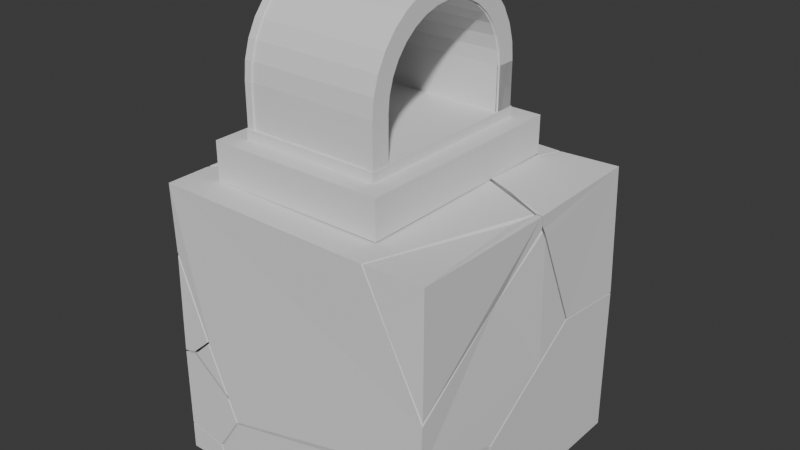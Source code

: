 # Source: Forge.blend  (saved by Blender 4.2.66; exported with 4.5.12 LTS)
import bpy
from mathutils import Matrix  # noqa: F401  (used for matrix-valued properties, if any)

bpy.ops.wm.read_factory_settings(use_empty=True)
scene = bpy.context.scene
scene.name = 'Scene'

# ---- collections
col_collection = bpy.data.collections.new('Collection'); scene.collection.children.link(col_collection)

# ---- world
world_world = bpy.data.worlds.new('World'); scene.world = world_world
world_world.use_nodes = True; world_world.node_tree.nodes.clear()
_N = world_world.node_tree.nodes; _L = world_world.node_tree.links
n0 = _N.new('ShaderNodeOutputWorld'); n0.name = 'World Output'; n0.location = (300, 300)
n1 = _N.new('ShaderNodeBackground'); n1.name = 'Background'; n1.location = (10, 300)
n1.inputs[0].default_value = (0.05088, 0.05088, 0.05088, 1.0)
_L.new(n1.outputs[0], n0.inputs[0])
n0.is_active_output = True
world_world.color = (0.05088, 0.05088, 0.05088)
world_world.sun_shadow_jitter_overblur = 0.0

# ---- meshes
me_cylinder = bpy.data.meshes.new('Cylinder')
me_cylinder.from_pydata([(2.98e-08, 0.05, -0.05), (2.98e-08, 0.03989, -0.05), (2.98e-08, 0.05, 0.05), (2.98e-08, 0.03989, 0.05), (2.98e-08, -0.03989, -0.05), (2.98e-08, -0.05, -0.05), (2.98e-08, -0.05, 0.05), (2.98e-08, -0.03989, 0.05), (-0.007781, -0.03912, -0.05), (-0.009754, -0.04904, -0.05), (-0.009754, -0.04904, 0.05), (-0.007781, -0.03912, 0.05), (-0.01913, -0.04619, -0.05), (-0.01526, -0.03685, -0.05), (-0.01526, -0.03685, 0.05), (-0.01913, -0.04619, 0.05), (-0.02778, -0.04157, -0.05), (-0.02216, -0.03316, -0.05), (-0.02216, -0.03316, 0.05), (-0.02778, -0.04157, 0.05), (-0.03536, -0.03536, -0.05), (-0.0282, -0.0282, -0.05), (-0.0282, -0.0282, 0.05), (-0.03536, -0.03536, 0.05), (-0.04157, -0.02778, -0.05), (-0.03316, -0.02216, -0.05), (-0.03316, -0.02216, 0.05), (-0.04157, -0.02778, 0.05), (-0.04619, -0.01913, -0.05), (-0.03685, -0.01526, -0.05), (-0.04619, -0.01913, 0.05), (-0.03685, -0.01526, 0.05), (-0.03912, -0.007782, -0.05), (-0.04904, -0.009755, -0.05), (-0.03912, -0.007782, 0.05), (-0.04904, -0.009755, 0.05), (-0.03989, 0.0, -0.05), (-0.05, 0.0, -0.05), (-0.05, 0.0, 0.05), (-0.03989, 0.0, 0.05), (-0.03912, 0.007782, -0.05), (-0.04904, 0.009755, -0.05), (-0.03912, 0.007782, 0.05), (-0.04904, 0.009755, 0.05), (-0.04619, 0.01913, -0.05), (-0.03685, 0.01526, -0.05), (-0.04619, 0.01913, 0.05), (-0.03685, 0.01526, 0.05), (-0.04157, 0.02778, -0.05), (-0.03316, 0.02216, -0.05), (-0.03316, 0.02216, 0.05), (-0.04157, 0.02778, 0.05), (-0.03536, 0.03536, -0.05), (-0.0282, 0.0282, -0.05), (-0.0282, 0.0282, 0.05), (-0.03536, 0.03536, 0.05), (-0.02778, 0.04157, -0.05), (-0.02216, 0.03316, -0.05), (-0.02778, 0.04157, 0.05), (-0.02216, 0.03316, 0.05), (-0.01913, 0.04619, -0.05), (-0.01526, 0.03685, -0.05), (-0.01526, 0.03685, 0.05), (-0.01913, 0.04619, 0.05), (-0.007781, 0.03912, -0.05), (-0.009754, 0.04904, -0.05), (-0.007781, 0.03912, 0.05), (-0.009754, 0.04904, 0.05), (-0.0002332, 0.03986, 0.05), (2.98e-08, -0.03989, -0.05), (2.98e-08, -0.05, -0.05), (2.98e-08, -0.05, 0.05), (2.98e-08, -0.03989, 0.05), (0.02573, 0.03989, 0.05), (0.02573, 0.05, 0.05), (2.98e-08, 0.05, -0.05), (2.98e-08, 0.03989, -0.05), (2.98e-08, 0.05, 0.05), (-0.0002332, 0.03986, 0.05), (0.02573, -0.03989, -0.05), (0.02573, -0.05, -0.05), (0.02573, -0.05, 0.05), (0.02573, -0.03989, 0.05), (0.02573, 0.05, -0.05), (0.02573, 0.03989, -0.05), (0.02573, 0.05, 0.05), (0.0255, 0.03986, 0.05)], [], [(5, 6, 10, 9), (9, 10, 15, 12), (12, 15, 19, 16), (16, 19, 23, 20), (20, 23, 27, 24), (24, 27, 30, 28), (28, 30, 35, 33), (33, 35, 38, 37), (37, 38, 43, 41), (41, 43, 46, 44), (44, 46, 51, 48), (48, 51, 55, 52), (52, 55, 58, 56), (56, 58, 63, 60), (60, 63, 67, 65), (65, 67, 2, 0), (32, 33, 37, 41, 44, 48, 52, 56, 60, 65, 0, 1, 64, 61, 57, 53, 49, 45, 40, 36), (76, 78, 3, 2, 77, 75), (70, 71, 72, 69), (11, 7, 4, 8), (8, 13, 14, 11), (18, 14, 13, 17), (17, 21, 22, 18), (22, 21, 25, 26), (29, 31, 26, 25), (31, 29, 32, 34), (34, 32, 36, 39), (40, 42, 39, 36), (42, 40, 45, 47), (47, 45, 49, 50), (50, 49, 53, 54), (54, 53, 57, 59), (61, 62, 59, 57), (64, 66, 62, 61), (64, 1, 68, 66), (4, 5, 9, 12, 16, 20, 24, 28, 33, 32, 29, 25, 21, 17, 13, 8), (68, 2, 67, 63, 58, 55, 51, 46, 43, 38, 35, 30, 27, 23, 19, 15, 10, 6, 7, 11, 14, 18, 22, 26, 31, 34, 39, 42, 47, 50, 54, 59, 62, 66), (68, 1, 3), (80, 79, 82, 81), (72, 71, 81, 82), (71, 70, 80, 81), (70, 69, 79, 80), (69, 72, 82, 79), (84, 83, 85, 74, 73, 86), (75, 77, 85, 83), (76, 75, 83, 84), (2, 3, 73, 74), (3, 78, 86, 73), (78, 77, 85, 86), (3, 77, 85, 73), (77, 2, 74, 85), (78, 76, 84, 86), (3, 76, 84, 73)])
_uv = me_cylinder.uv_layers.new(name='UVMap')
_uv.uv.foreach_set('vector', [0.5, 0.5, 0.5, 1.0, 0.4688, 1.0, 0.4688, 0.5, 0.4688, 0.5, 0.4688, 1.0, 0.4375, 1.0, 0.4375, 0.5, 0.4375, 0.5, 0.4375, 1.0, 0.4062, 1.0, 0.4062, 0.5, 0.4062, 0.5, 0.4062, 1.0, 0.375, 1.0, 0.375, 0.5, 0.375, 0.5, 0.375, 1.0, 0.3438, 1.0, 0.3438, 0.5, 0.3438, 0.5, 0.3438, 1.0, 0.3125, 1.0, 0.3125, 0.5, 0.3125, 0.5, 0.3125, 1.0, 0.2812, 1.0, 0.2812, 0.5, 0.2812, 0.5, 0.2812, 1.0, 0.25, 1.0, 0.25, 0.5, 0.25, 0.5, 0.25, 1.0, 0.2188, 1.0, 0.2188, 0.5, 0.2188, 0.5, 0.2188, 1.0, 0.1875, 1.0, 0.1875, 0.5, 0.1875, 0.5, 0.1875, 1.0, 0.1562, 1.0, 0.1562, 0.5, 0.1562, 0.5, 0.1562, 1.0, 0.125, 1.0, 0.125, 0.5, 0.125, 0.5, 0.125, 1.0, 0.09375, 1.0, 0.09375, 0.5, 0.09375, 0.5, 0.09375, 1.0, 0.0625, 1.0, 0.0625, 0.5, 0.0625, 0.5, 0.0625, 1.0, 0.03125, 1.0, 0.03125, 0.5, 0.03125, 0.5, 0.03125, 1.0, 0.0, 1.0, 0.0, 0.5, 0.5622, 0.2126, 0.5146, 0.2032, 0.51, 0.25, 0.5146, 0.2968, 0.5283, 0.3418, 0.5504, 0.3833, 0.5803, 0.4197, 0.6167, 0.4496, 0.6582, 0.4717, 0.7032, 0.4854, 0.75, 0.49, 0.75, 0.4415, 0.7126, 0.4378, 0.6767, 0.4269, 0.6436, 0.4092, 0.6146, 0.3854, 0.5908, 0.3564, 0.5731, 0.3233, 0.5622, 0.2874, 0.5585, 0.25, 0.0, 0.0, 0.0, 0.0, 0.0, 0.0, 0.0, 0.0, 0.0, 0.0, 0.0, 0.0, 0.0, 0.0, 0.0, 0.0, 0.0, 0.0, 0.0, 0.0, 0.4688, 1.0, 0.5, 1.0, 0.5, 0.5, 0.4688, 0.5, 0.4688, 0.5, 0.4375, 0.5, 0.4375, 1.0, 0.4688, 1.0, 0.4062, 1.0, 0.4375, 1.0, 0.4375, 0.5, 0.4062, 0.5, 0.4062, 0.5, 0.375, 0.5, 0.375, 1.0, 0.4062, 1.0, 0.375, 1.0, 0.375, 0.5, 0.3438, 0.5, 0.3438, 1.0, 0.3125, 0.5, 0.3125, 1.0, 0.3438, 1.0, 0.3438, 0.5, 0.3125, 1.0, 0.3125, 0.5, 0.2812, 0.5, 0.2812, 1.0, 0.2812, 1.0, 0.2812, 0.5, 0.25, 0.5, 0.25, 1.0, 0.2188, 0.5, 0.2188, 1.0, 0.25, 1.0, 0.25, 0.5, 0.2188, 1.0, 0.2188, 0.5, 0.1875, 0.5, 0.1875, 1.0, 0.1875, 1.0, 0.1875, 0.5, 0.1562, 0.5, 0.1562, 1.0, 0.1562, 1.0, 0.1562, 0.5, 0.125, 0.5, 0.125, 1.0, 0.125, 1.0, 0.125, 0.5, 0.09375, 0.5, 0.09375, 1.0, 0.0625, 0.5, 0.0625, 1.0, 0.09375, 1.0, 0.09375, 0.5, 0.03125, 0.5, 0.03125, 1.0, 0.0625, 1.0, 0.0625, 0.5, 0.03125, 0.5, 0.0, 0.5, 0.0009367, 1.0, 0.03125, 1.0, 0.75, 0.05854, 0.75, 0.01, 0.7032, 0.01461, 0.6582, 0.02827, 0.6167, 0.05045, 0.5803, 0.08029, 0.5504, 0.1167, 0.5283, 0.1582, 0.5146, 0.2032, 0.5622, 0.2126, 0.5731, 0.1767, 0.5908, 0.1436, 0.6146, 0.1146, 0.6436, 0.09081, 0.6767, 0.07312, 0.7126, 0.06222, 0.2489, 0.4413, 0.25, 0.49, 0.2032, 0.4854, 0.1582, 0.4717, 0.1167, 0.4496, 0.08029, 0.4197, 0.05045, 0.3833, 0.02827, 0.3418, 0.01461, 0.2968, 0.01, 0.25, 0.01461, 0.2032, 0.02827, 0.1582, 0.05045, 0.1167, 0.08029, 0.08029, 0.1167, 0.05045, 0.1582, 0.02827, 0.2032, 0.01461, 0.25, 0.01, 0.25, 0.05854, 0.2126, 0.06222, 0.1767, 0.07312, 0.1436, 0.09081, 0.1146, 0.1146, 0.09081, 0.1436, 0.07312, 0.1767, 0.06222, 0.2126, 0.05854, 0.25, 0.06222, 0.2874, 0.07312, 0.3233, 0.09081, 0.3564, 0.1146, 0.3854, 0.1436, 0.4092, 0.1767, 0.4269, 0.2126, 0.4378, 0.0009367, 1.0, 0.0, 0.5, 0.0, 1.0, 0.0, 0.0, 0.0, 0.0, 0.0, 0.0, 0.0, 0.0, 0.0, 0.0, 0.0, 0.0, 0.0, 0.0, 0.0, 0.0, 0.0, 0.0, 0.0, 0.0, 0.0, 0.0, 0.0, 0.0, 0.0, 0.0, 0.0, 0.0, 0.0, 0.0, 0.0, 0.0, 0.0, 0.0, 0.0, 0.0, 0.0, 0.0, 0.0, 0.0, 0.0, 0.0, 0.0, 0.0, 0.0, 0.0, 0.0, 0.0, 0.0, 0.0, 0.0, 0.0, 0.0, 0.0, 0.0, 0.0, 0.0, 0.0, 0.0, 0.0, 0.0, 0.0, 0.0, 0.0, 0.0, 0.0, 0.0, 0.0, 0.0, 0.0, 0.0, 0.0, 0.0, 0.0, 0.0, 0.0, 0.0, 0.0, 0.0, 0.0, 0.0, 0.0, 0.0, 0.0, 0.0, 0.0, 0.0, 0.0, 0.0, 0.0, 0.0, 0.0, 0.0, 0.0, 0.0, 0.0, 0.0, 0.0, 0.0, 0.0, 0.0, 0.0, 0.0, 0.0, 0.0, 0.0, 0.0, 0.0, 0.0, 0.0, 0.0, 0.0, 0.0, 0.0, 0.0, 0.0, 0.0, 0.0, 0.0, 0.0, 0.0, 0.0, 0.0, 0.0])
me_cylinder.update()
me_cylinder_001 = bpy.data.meshes.new('Cylinder.001')
me_cylinder_001.from_pydata([(2.98e-08, 0.05, -0.05), (2.98e-08, 0.03989, -0.05), (2.98e-08, 0.05, 0.05), (2.98e-08, 0.03989, 0.05), (2.98e-08, -0.03989, -0.05), (2.98e-08, -0.05, -0.05), (2.98e-08, -0.05, 0.05), (2.98e-08, -0.03989, 0.05), (-0.007781, -0.03912, -0.05), (-0.009754, -0.04904, -0.05), (-0.009754, -0.04904, 0.05), (-0.007781, -0.03912, 0.05), (-0.01913, -0.04619, -0.05), (-0.01526, -0.03685, -0.05), (-0.01526, -0.03685, 0.05), (-0.01913, -0.04619, 0.05), (-0.02778, -0.04157, -0.05), (-0.02216, -0.03316, -0.05), (-0.02216, -0.03316, 0.05), (-0.02778, -0.04157, 0.05), (-0.03536, -0.03536, -0.05), (-0.0282, -0.0282, -0.05), (-0.0282, -0.0282, 0.05), (-0.03536, -0.03536, 0.05), (-0.04157, -0.02778, -0.05), (-0.03316, -0.02216, -0.05), (-0.03316, -0.02216, 0.05), (-0.04157, -0.02778, 0.05), (-0.04619, -0.01913, -0.05), (-0.03685, -0.01526, -0.05), (-0.04619, -0.01913, 0.05), (-0.03685, -0.01526, 0.05), (-0.03912, -0.007782, -0.05), (-0.04904, -0.009755, -0.05), (-0.03912, -0.007782, 0.05), (-0.04904, -0.009755, 0.05), (-0.03989, 0.0, -0.05), (-0.05, 0.0, -0.05), (-0.05, 0.0, 0.05), (-0.03989, 0.0, 0.05), (-0.03912, 0.007782, -0.05), (-0.04904, 0.009755, -0.05), (-0.03912, 0.007782, 0.05), (-0.04904, 0.009755, 0.05), (-0.04619, 0.01913, -0.05), (-0.03685, 0.01526, -0.05), (-0.04619, 0.01913, 0.05), (-0.03685, 0.01526, 0.05), (-0.04157, 0.02778, -0.05), (-0.03316, 0.02216, -0.05), (-0.03316, 0.02216, 0.05), (-0.04157, 0.02778, 0.05), (-0.03536, 0.03536, -0.05), (-0.0282, 0.0282, -0.05), (-0.0282, 0.0282, 0.05), (-0.03536, 0.03536, 0.05), (-0.02778, 0.04157, -0.05), (-0.02216, 0.03316, -0.05), (-0.02778, 0.04157, 0.05), (-0.02216, 0.03316, 0.05), (-0.01913, 0.04619, -0.05), (-0.01526, 0.03685, -0.05), (-0.01526, 0.03685, 0.05), (-0.01913, 0.04619, 0.05), (-0.007781, 0.03912, -0.05), (-0.009754, 0.04904, -0.05), (-0.007781, 0.03912, 0.05), (-0.009754, 0.04904, 0.05), (-0.0002332, 0.03986, 0.05), (2.98e-08, -0.03989, -0.05), (2.98e-08, -0.05, -0.05), (2.98e-08, -0.05, 0.05), (2.98e-08, -0.03989, 0.05), (0.02573, 0.03989, 0.05), (0.02573, 0.05, 0.05), (2.98e-08, 0.05, -0.05), (2.98e-08, 0.03989, -0.05), (2.98e-08, 0.05, 0.05), (-0.0002332, 0.03986, 0.05), (0.02573, -0.03989, -0.05), (0.02573, -0.05, -0.05), (0.02573, -0.05, 0.05), (0.02573, -0.03989, 0.05), (0.02573, 0.05, -0.05), (0.02573, 0.03989, -0.05), (0.02573, 0.05, 0.05), (0.0255, 0.03986, 0.05)], [], [(5, 6, 10, 9), (9, 10, 15, 12), (12, 15, 19, 16), (16, 19, 23, 20), (20, 23, 27, 24), (24, 27, 30, 28), (28, 30, 35, 33), (33, 35, 38, 37), (37, 38, 43, 41), (41, 43, 46, 44), (44, 46, 51, 48), (48, 51, 55, 52), (52, 55, 58, 56), (56, 58, 63, 60), (60, 63, 67, 65), (65, 67, 2, 0), (32, 33, 37, 41, 44, 48, 52, 56, 60, 65, 0, 1, 64, 61, 57, 53, 49, 45, 40, 36), (76, 78, 3, 2, 77, 75), (70, 71, 72, 69), (11, 7, 4, 8), (8, 13, 14, 11), (18, 14, 13, 17), (17, 21, 22, 18), (22, 21, 25, 26), (29, 31, 26, 25), (31, 29, 32, 34), (34, 32, 36, 39), (40, 42, 39, 36), (42, 40, 45, 47), (47, 45, 49, 50), (50, 49, 53, 54), (54, 53, 57, 59), (61, 62, 59, 57), (64, 66, 62, 61), (64, 1, 68, 66), (4, 5, 9, 12, 16, 20, 24, 28, 33, 32, 29, 25, 21, 17, 13, 8), (68, 2, 67, 63, 58, 55, 51, 46, 43, 38, 35, 30, 27, 23, 19, 15, 10, 6, 7, 11, 14, 18, 22, 26, 31, 34, 39, 42, 47, 50, 54, 59, 62, 66), (68, 1, 3), (80, 79, 82, 81), (72, 71, 81, 82), (71, 70, 80, 81), (70, 69, 79, 80), (69, 72, 82, 79), (84, 83, 85, 74, 73, 86), (75, 77, 85, 83), (76, 75, 83, 84), (2, 3, 73, 74), (3, 78, 86, 73), (78, 77, 85, 86), (3, 77, 85, 73), (77, 2, 74, 85), (78, 76, 84, 86), (3, 76, 84, 73)])
_uv = me_cylinder_001.uv_layers.new(name='UVMap')
_uv.uv.foreach_set('vector', [0.5, 0.5, 0.5, 1.0, 0.4688, 1.0, 0.4688, 0.5, 0.4688, 0.5, 0.4688, 1.0, 0.4375, 1.0, 0.4375, 0.5, 0.4375, 0.5, 0.4375, 1.0, 0.4062, 1.0, 0.4062, 0.5, 0.4062, 0.5, 0.4062, 1.0, 0.375, 1.0, 0.375, 0.5, 0.375, 0.5, 0.375, 1.0, 0.3438, 1.0, 0.3438, 0.5, 0.3438, 0.5, 0.3438, 1.0, 0.3125, 1.0, 0.3125, 0.5, 0.3125, 0.5, 0.3125, 1.0, 0.2812, 1.0, 0.2812, 0.5, 0.2812, 0.5, 0.2812, 1.0, 0.25, 1.0, 0.25, 0.5, 0.25, 0.5, 0.25, 1.0, 0.2188, 1.0, 0.2188, 0.5, 0.2188, 0.5, 0.2188, 1.0, 0.1875, 1.0, 0.1875, 0.5, 0.1875, 0.5, 0.1875, 1.0, 0.1562, 1.0, 0.1562, 0.5, 0.1562, 0.5, 0.1562, 1.0, 0.125, 1.0, 0.125, 0.5, 0.125, 0.5, 0.125, 1.0, 0.09375, 1.0, 0.09375, 0.5, 0.09375, 0.5, 0.09375, 1.0, 0.0625, 1.0, 0.0625, 0.5, 0.0625, 0.5, 0.0625, 1.0, 0.03125, 1.0, 0.03125, 0.5, 0.03125, 0.5, 0.03125, 1.0, 0.0, 1.0, 0.0, 0.5, 0.5622, 0.2126, 0.5146, 0.2032, 0.51, 0.25, 0.5146, 0.2968, 0.5283, 0.3418, 0.5504, 0.3833, 0.5803, 0.4197, 0.6167, 0.4496, 0.6582, 0.4717, 0.7032, 0.4854, 0.75, 0.49, 0.75, 0.4415, 0.7126, 0.4378, 0.6767, 0.4269, 0.6436, 0.4092, 0.6146, 0.3854, 0.5908, 0.3564, 0.5731, 0.3233, 0.5622, 0.2874, 0.5585, 0.25, 0.0, 0.0, 0.0, 0.0, 0.0, 0.0, 0.0, 0.0, 0.0, 0.0, 0.0, 0.0, 0.0, 0.0, 0.0, 0.0, 0.0, 0.0, 0.0, 0.0, 0.4688, 1.0, 0.5, 1.0, 0.5, 0.5, 0.4688, 0.5, 0.4688, 0.5, 0.4375, 0.5, 0.4375, 1.0, 0.4688, 1.0, 0.4062, 1.0, 0.4375, 1.0, 0.4375, 0.5, 0.4062, 0.5, 0.4062, 0.5, 0.375, 0.5, 0.375, 1.0, 0.4062, 1.0, 0.375, 1.0, 0.375, 0.5, 0.3438, 0.5, 0.3438, 1.0, 0.3125, 0.5, 0.3125, 1.0, 0.3438, 1.0, 0.3438, 0.5, 0.3125, 1.0, 0.3125, 0.5, 0.2812, 0.5, 0.2812, 1.0, 0.2812, 1.0, 0.2812, 0.5, 0.25, 0.5, 0.25, 1.0, 0.2188, 0.5, 0.2188, 1.0, 0.25, 1.0, 0.25, 0.5, 0.2188, 1.0, 0.2188, 0.5, 0.1875, 0.5, 0.1875, 1.0, 0.1875, 1.0, 0.1875, 0.5, 0.1562, 0.5, 0.1562, 1.0, 0.1562, 1.0, 0.1562, 0.5, 0.125, 0.5, 0.125, 1.0, 0.125, 1.0, 0.125, 0.5, 0.09375, 0.5, 0.09375, 1.0, 0.0625, 0.5, 0.0625, 1.0, 0.09375, 1.0, 0.09375, 0.5, 0.03125, 0.5, 0.03125, 1.0, 0.0625, 1.0, 0.0625, 0.5, 0.03125, 0.5, 0.0, 0.5, 0.0009367, 1.0, 0.03125, 1.0, 0.75, 0.05854, 0.75, 0.01, 0.7032, 0.01461, 0.6582, 0.02827, 0.6167, 0.05045, 0.5803, 0.08029, 0.5504, 0.1167, 0.5283, 0.1582, 0.5146, 0.2032, 0.5622, 0.2126, 0.5731, 0.1767, 0.5908, 0.1436, 0.6146, 0.1146, 0.6436, 0.09081, 0.6767, 0.07312, 0.7126, 0.06222, 0.2489, 0.4413, 0.25, 0.49, 0.2032, 0.4854, 0.1582, 0.4717, 0.1167, 0.4496, 0.08029, 0.4197, 0.05045, 0.3833, 0.02827, 0.3418, 0.01461, 0.2968, 0.01, 0.25, 0.01461, 0.2032, 0.02827, 0.1582, 0.05045, 0.1167, 0.08029, 0.08029, 0.1167, 0.05045, 0.1582, 0.02827, 0.2032, 0.01461, 0.25, 0.01, 0.25, 0.05854, 0.2126, 0.06222, 0.1767, 0.07312, 0.1436, 0.09081, 0.1146, 0.1146, 0.09081, 0.1436, 0.07312, 0.1767, 0.06222, 0.2126, 0.05854, 0.25, 0.06222, 0.2874, 0.07312, 0.3233, 0.09081, 0.3564, 0.1146, 0.3854, 0.1436, 0.4092, 0.1767, 0.4269, 0.2126, 0.4378, 0.0009367, 1.0, 0.0, 0.5, 0.0, 1.0, 0.0, 0.0, 0.0, 0.0, 0.0, 0.0, 0.0, 0.0, 0.0, 0.0, 0.0, 0.0, 0.0, 0.0, 0.0, 0.0, 0.0, 0.0, 0.0, 0.0, 0.0, 0.0, 0.0, 0.0, 0.0, 0.0, 0.0, 0.0, 0.0, 0.0, 0.0, 0.0, 0.0, 0.0, 0.0, 0.0, 0.0, 0.0, 0.0, 0.0, 0.0, 0.0, 0.0, 0.0, 0.0, 0.0, 0.0, 0.0, 0.0, 0.0, 0.0, 0.0, 0.0, 0.0, 0.0, 0.0, 0.0, 0.0, 0.0, 0.0, 0.0, 0.0, 0.0, 0.0, 0.0, 0.0, 0.0, 0.0, 0.0, 0.0, 0.0, 0.0, 0.0, 0.0, 0.0, 0.0, 0.0, 0.0, 0.0, 0.0, 0.0, 0.0, 0.0, 0.0, 0.0, 0.0, 0.0, 0.0, 0.0, 0.0, 0.0, 0.0, 0.0, 0.0, 0.0, 0.0, 0.0, 0.0, 0.0, 0.0, 0.0, 0.0, 0.0, 0.0, 0.0, 0.0, 0.0, 0.0, 0.0, 0.0, 0.0, 0.0, 0.0, 0.0, 0.0, 0.0, 0.0, 0.0, 0.0, 0.0, 0.0, 0.0, 0.0, 0.0])
me_cylinder_001.update()
me_cylinder_002 = bpy.data.meshes.new('Cylinder.002')
me_cylinder_002.from_pydata([(2.98e-08, 0.05, -0.05), (2.98e-08, 0.03989, -0.05), (2.98e-08, 0.05, 0.05), (2.98e-08, 0.03989, 0.05), (2.98e-08, -0.03989, -0.05), (2.98e-08, -0.05, -0.05), (2.98e-08, -0.05, 0.05), (2.98e-08, -0.03989, 0.05), (-0.007781, -0.03912, -0.05), (-0.009754, -0.04904, -0.05), (-0.009754, -0.04904, 0.05), (-0.007781, -0.03912, 0.05), (-0.01913, -0.04619, -0.05), (-0.01526, -0.03685, -0.05), (-0.01526, -0.03685, 0.05), (-0.01913, -0.04619, 0.05), (-0.02778, -0.04157, -0.05), (-0.02216, -0.03316, -0.05), (-0.02216, -0.03316, 0.05), (-0.02778, -0.04157, 0.05), (-0.03536, -0.03536, -0.05), (-0.0282, -0.0282, -0.05), (-0.0282, -0.0282, 0.05), (-0.03536, -0.03536, 0.05), (-0.04157, -0.02778, -0.05), (-0.03316, -0.02216, -0.05), (-0.03316, -0.02216, 0.05), (-0.04157, -0.02778, 0.05), (-0.04619, -0.01913, -0.05), (-0.03685, -0.01526, -0.05), (-0.04619, -0.01913, 0.05), (-0.03685, -0.01526, 0.05), (-0.03912, -0.007782, -0.05), (-0.04904, -0.009755, -0.05), (-0.03912, -0.007782, 0.05), (-0.04904, -0.009755, 0.05), (-0.03989, 0.0, -0.05), (-0.05, 0.0, -0.05), (-0.05, 0.0, 0.05), (-0.03989, 0.0, 0.05), (-0.03912, 0.007782, -0.05), (-0.04904, 0.009755, -0.05), (-0.03912, 0.007782, 0.05), (-0.04904, 0.009755, 0.05), (-0.04619, 0.01913, -0.05), (-0.03685, 0.01526, -0.05), (-0.04619, 0.01913, 0.05), (-0.03685, 0.01526, 0.05), (-0.04157, 0.02778, -0.05), (-0.03316, 0.02216, -0.05), (-0.03316, 0.02216, 0.05), (-0.04157, 0.02778, 0.05), (-0.03536, 0.03536, -0.05), (-0.0282, 0.0282, -0.05), (-0.0282, 0.0282, 0.05), (-0.03536, 0.03536, 0.05), (-0.02778, 0.04157, -0.05), (-0.02216, 0.03316, -0.05), (-0.02778, 0.04157, 0.05), (-0.02216, 0.03316, 0.05), (-0.01913, 0.04619, -0.05), (-0.01526, 0.03685, -0.05), (-0.01526, 0.03685, 0.05), (-0.01913, 0.04619, 0.05), (-0.007781, 0.03912, -0.05), (-0.009754, 0.04904, -0.05), (-0.007781, 0.03912, 0.05), (-0.009754, 0.04904, 0.05), (-0.0002332, 0.03986, 0.05), (2.98e-08, -0.03989, -0.05), (2.98e-08, -0.05, -0.05), (2.98e-08, -0.05, 0.05), (2.98e-08, -0.03989, 0.05), (0.02573, 0.03989, 0.05), (0.02573, 0.05, 0.05), (2.98e-08, 0.05, -0.05), (2.98e-08, 0.03989, -0.05), (2.98e-08, 0.05, 0.05), (-0.0002332, 0.03986, 0.05), (0.02573, -0.03989, -0.05), (0.02573, -0.05, -0.05), (0.02573, -0.05, 0.05), (0.02573, -0.03989, 0.05), (0.02573, 0.05, -0.05), (0.02573, 0.03989, -0.05), (0.02573, 0.05, 0.05), (0.0255, 0.03986, 0.05)], [], [(5, 6, 10, 9), (9, 10, 15, 12), (12, 15, 19, 16), (16, 19, 23, 20), (20, 23, 27, 24), (24, 27, 30, 28), (28, 30, 35, 33), (33, 35, 38, 37), (37, 38, 43, 41), (41, 43, 46, 44), (44, 46, 51, 48), (48, 51, 55, 52), (52, 55, 58, 56), (56, 58, 63, 60), (60, 63, 67, 65), (65, 67, 2, 0), (32, 33, 37, 41, 44, 48, 52, 56, 60, 65, 0, 1, 64, 61, 57, 53, 49, 45, 40, 36), (76, 78, 3, 2, 77, 75), (70, 71, 72, 69), (11, 7, 4, 8), (8, 13, 14, 11), (18, 14, 13, 17), (17, 21, 22, 18), (22, 21, 25, 26), (29, 31, 26, 25), (31, 29, 32, 34), (34, 32, 36, 39), (40, 42, 39, 36), (42, 40, 45, 47), (47, 45, 49, 50), (50, 49, 53, 54), (54, 53, 57, 59), (61, 62, 59, 57), (64, 66, 62, 61), (64, 1, 68, 66), (4, 5, 9, 12, 16, 20, 24, 28, 33, 32, 29, 25, 21, 17, 13, 8), (68, 2, 67, 63, 58, 55, 51, 46, 43, 38, 35, 30, 27, 23, 19, 15, 10, 6, 7, 11, 14, 18, 22, 26, 31, 34, 39, 42, 47, 50, 54, 59, 62, 66), (68, 1, 3), (80, 79, 82, 81), (72, 71, 81, 82), (71, 70, 80, 81), (70, 69, 79, 80), (69, 72, 82, 79), (84, 83, 85, 74, 73, 86), (75, 77, 85, 83), (76, 75, 83, 84), (2, 3, 73, 74), (3, 78, 86, 73), (78, 77, 85, 86), (3, 77, 85, 73), (77, 2, 74, 85), (78, 76, 84, 86), (3, 76, 84, 73)])
_uv = me_cylinder_002.uv_layers.new(name='UVMap')
_uv.uv.foreach_set('vector', [0.5, 0.5, 0.5, 1.0, 0.4688, 1.0, 0.4688, 0.5, 0.4688, 0.5, 0.4688, 1.0, 0.4375, 1.0, 0.4375, 0.5, 0.4375, 0.5, 0.4375, 1.0, 0.4062, 1.0, 0.4062, 0.5, 0.4062, 0.5, 0.4062, 1.0, 0.375, 1.0, 0.375, 0.5, 0.375, 0.5, 0.375, 1.0, 0.3438, 1.0, 0.3438, 0.5, 0.3438, 0.5, 0.3438, 1.0, 0.3125, 1.0, 0.3125, 0.5, 0.3125, 0.5, 0.3125, 1.0, 0.2812, 1.0, 0.2812, 0.5, 0.2812, 0.5, 0.2812, 1.0, 0.25, 1.0, 0.25, 0.5, 0.25, 0.5, 0.25, 1.0, 0.2188, 1.0, 0.2188, 0.5, 0.2188, 0.5, 0.2188, 1.0, 0.1875, 1.0, 0.1875, 0.5, 0.1875, 0.5, 0.1875, 1.0, 0.1562, 1.0, 0.1562, 0.5, 0.1562, 0.5, 0.1562, 1.0, 0.125, 1.0, 0.125, 0.5, 0.125, 0.5, 0.125, 1.0, 0.09375, 1.0, 0.09375, 0.5, 0.09375, 0.5, 0.09375, 1.0, 0.0625, 1.0, 0.0625, 0.5, 0.0625, 0.5, 0.0625, 1.0, 0.03125, 1.0, 0.03125, 0.5, 0.03125, 0.5, 0.03125, 1.0, 0.0, 1.0, 0.0, 0.5, 0.5622, 0.2126, 0.5146, 0.2032, 0.51, 0.25, 0.5146, 0.2968, 0.5283, 0.3418, 0.5504, 0.3833, 0.5803, 0.4197, 0.6167, 0.4496, 0.6582, 0.4717, 0.7032, 0.4854, 0.75, 0.49, 0.75, 0.4415, 0.7126, 0.4378, 0.6767, 0.4269, 0.6436, 0.4092, 0.6146, 0.3854, 0.5908, 0.3564, 0.5731, 0.3233, 0.5622, 0.2874, 0.5585, 0.25, 0.0, 0.0, 0.0, 0.0, 0.0, 0.0, 0.0, 0.0, 0.0, 0.0, 0.0, 0.0, 0.0, 0.0, 0.0, 0.0, 0.0, 0.0, 0.0, 0.0, 0.4688, 1.0, 0.5, 1.0, 0.5, 0.5, 0.4688, 0.5, 0.4688, 0.5, 0.4375, 0.5, 0.4375, 1.0, 0.4688, 1.0, 0.4062, 1.0, 0.4375, 1.0, 0.4375, 0.5, 0.4062, 0.5, 0.4062, 0.5, 0.375, 0.5, 0.375, 1.0, 0.4062, 1.0, 0.375, 1.0, 0.375, 0.5, 0.3438, 0.5, 0.3438, 1.0, 0.3125, 0.5, 0.3125, 1.0, 0.3438, 1.0, 0.3438, 0.5, 0.3125, 1.0, 0.3125, 0.5, 0.2812, 0.5, 0.2812, 1.0, 0.2812, 1.0, 0.2812, 0.5, 0.25, 0.5, 0.25, 1.0, 0.2188, 0.5, 0.2188, 1.0, 0.25, 1.0, 0.25, 0.5, 0.2188, 1.0, 0.2188, 0.5, 0.1875, 0.5, 0.1875, 1.0, 0.1875, 1.0, 0.1875, 0.5, 0.1562, 0.5, 0.1562, 1.0, 0.1562, 1.0, 0.1562, 0.5, 0.125, 0.5, 0.125, 1.0, 0.125, 1.0, 0.125, 0.5, 0.09375, 0.5, 0.09375, 1.0, 0.0625, 0.5, 0.0625, 1.0, 0.09375, 1.0, 0.09375, 0.5, 0.03125, 0.5, 0.03125, 1.0, 0.0625, 1.0, 0.0625, 0.5, 0.03125, 0.5, 0.0, 0.5, 0.0009367, 1.0, 0.03125, 1.0, 0.75, 0.05854, 0.75, 0.01, 0.7032, 0.01461, 0.6582, 0.02827, 0.6167, 0.05045, 0.5803, 0.08029, 0.5504, 0.1167, 0.5283, 0.1582, 0.5146, 0.2032, 0.5622, 0.2126, 0.5731, 0.1767, 0.5908, 0.1436, 0.6146, 0.1146, 0.6436, 0.09081, 0.6767, 0.07312, 0.7126, 0.06222, 0.2489, 0.4413, 0.25, 0.49, 0.2032, 0.4854, 0.1582, 0.4717, 0.1167, 0.4496, 0.08029, 0.4197, 0.05045, 0.3833, 0.02827, 0.3418, 0.01461, 0.2968, 0.01, 0.25, 0.01461, 0.2032, 0.02827, 0.1582, 0.05045, 0.1167, 0.08029, 0.08029, 0.1167, 0.05045, 0.1582, 0.02827, 0.2032, 0.01461, 0.25, 0.01, 0.25, 0.05854, 0.2126, 0.06222, 0.1767, 0.07312, 0.1436, 0.09081, 0.1146, 0.1146, 0.09081, 0.1436, 0.07312, 0.1767, 0.06222, 0.2126, 0.05854, 0.25, 0.06222, 0.2874, 0.07312, 0.3233, 0.09081, 0.3564, 0.1146, 0.3854, 0.1436, 0.4092, 0.1767, 0.4269, 0.2126, 0.4378, 0.0009367, 1.0, 0.0, 0.5, 0.0, 1.0, 0.0, 0.0, 0.0, 0.0, 0.0, 0.0, 0.0, 0.0, 0.0, 0.0, 0.0, 0.0, 0.0, 0.0, 0.0, 0.0, 0.0, 0.0, 0.0, 0.0, 0.0, 0.0, 0.0, 0.0, 0.0, 0.0, 0.0, 0.0, 0.0, 0.0, 0.0, 0.0, 0.0, 0.0, 0.0, 0.0, 0.0, 0.0, 0.0, 0.0, 0.0, 0.0, 0.0, 0.0, 0.0, 0.0, 0.0, 0.0, 0.0, 0.0, 0.0, 0.0, 0.0, 0.0, 0.0, 0.0, 0.0, 0.0, 0.0, 0.0, 0.0, 0.0, 0.0, 0.0, 0.0, 0.0, 0.0, 0.0, 0.0, 0.0, 0.0, 0.0, 0.0, 0.0, 0.0, 0.0, 0.0, 0.0, 0.0, 0.0, 0.0, 0.0, 0.0, 0.0, 0.0, 0.0, 0.0, 0.0, 0.0, 0.0, 0.0, 0.0, 0.0, 0.0, 0.0, 0.0, 0.0, 0.0, 0.0, 0.0, 0.0, 0.0, 0.0, 0.0, 0.0, 0.0, 0.0, 0.0, 0.0, 0.0, 0.0, 0.0, 0.0, 0.0, 0.0, 0.0, 0.0, 0.0, 0.0, 0.0, 0.0, 0.0, 0.0, 0.0])
me_cylinder_002.update()
me_cube_061 = bpy.data.meshes.new('Cube.061')
me_cube_061.from_pydata([(-0.9009, -1.081, -0.1802), (-0.5405, -1.081, -0.1802), (-0.9009, -1.982, 0.2703), (-1.261, -1.081, 0.2703), (-0.1802, -1.081, -0.1802), (-0.1802, -1.081, 0.2703), (-0.9009, -1.081, 0.2703), (-1.261, -0.1802, 0.2703), (-0.9009, -0.1802, 0.2703), (-0.5405, -0.1802, 0.2703), (-0.1802, -0.1802, -0.1802), (-0.5405, -1.081, 0.2703), (-0.1802, -0.1802, 0.2703), (0.1802, -0.1802, 0.2703), (0.1802, -1.081, 0.2703), (-0.9009, -1.982, -0.1802), (-0.5405, -2.883, 0.2703), (-1.261, -1.982, 0.2703), (-1.261, -2.883, 0.2703), (-0.9009, -2.883, 0.2703), (-0.5405, -1.982, -0.1802), (-0.5405, -1.982, 0.2703), (-0.1802, -1.982, -0.1802), (-0.1802, -1.982, 0.2703), (0.1802, -1.982, 0.2703), (-0.1802, -2.883, 0.2703), (0.1802, -2.883, 0.2703), (-1.405, -0.1802, 0.1802), (-1.261, -0.1802, -0.1802), (-1.261, -0.1802, 0.1802), (-1.405, -1.081, -0.1802), (-1.405, -1.081, 0.1802), (-1.261, -1.081, -0.1802), (-1.261, -1.081, 0.1802), (-1.405, -1.982, -0.1802), (-1.261, -1.982, -0.1802), (-1.261, -1.982, 0.1802), (-1.405, -1.982, 0.1802), (-1.261, -3.243, -0.1802), (-1.261, -2.883, -0.1802), (-0.9009, -3.243, -0.1802), (-0.9009, -3.243, 0.1802), (-0.9009, -2.883, -0.1802), (-0.9009, -2.883, 0.1802), (-0.5405, -3.243, -0.1802), (-0.5405, -3.243, 0.1802), (-0.5405, -2.883, -0.1802), (-0.5405, -2.883, 0.1802), (-0.1802, -3.243, -0.1802), (-0.1802, -2.883, 0.1802), (-0.1802, -3.243, 0.1802), (-0.1802, -2.883, -0.1802), (0.1802, -3.243, -0.1802), (0.3243, -2.883, -0.1802), (0.1802, -2.883, 0.1802), (0.1802, -1.982, -0.1802), (0.3243, -1.982, -0.1802), (0.3243, -1.982, 0.1802), (0.1802, -1.982, 0.1802), (0.3243, -1.081, -0.1802), (0.1802, -1.081, 0.1802), (0.3243, -1.081, 0.1802), (0.1802, -1.081, -0.1802), (0.1802, -3.243, 0.1802), (0.1802, -2.883, -0.1802), (0.3243, -3.243, -0.1802), (0.3243, -3.243, 0.1802), (0.3243, -2.883, 0.1802), (-1.405, -3.243, -0.1802), (-1.405, -3.243, 0.1802), (-1.405, -2.883, -0.1802), (-1.405, -2.883, 0.1802), (-1.261, -3.243, 0.1802), (-1.261, -2.883, 0.1802), (-1.261, 0.1802, -0.1802), (-0.9009, -0.1802, -0.1802), (-0.9009, 0.1802, -0.1802), (-0.9009, -0.1802, 0.1802), (-0.9009, 0.1802, 0.1802), (-0.5405, -0.1802, -0.1802), (-0.5405, -0.1802, 0.1802), (-0.5405, 0.1802, -0.1802), (-0.5405, 0.1802, 0.1802), (-0.1802, -0.1802, 0.1802), (-0.1802, 0.1802, -0.1802), (-0.1802, 0.1802, 0.1802), (0.1802, -0.1802, -0.1802), (0.1802, -0.1802, 0.1802), (0.1802, 0.1802, -0.1802), (0.1802, 0.1802, 0.1802), (0.3243, -0.1802, -0.1802), (0.3243, -0.1802, 0.1802), (0.3243, 0.1802, -0.1802), (0.3243, 0.1802, 0.1802), (-1.405, -0.1802, -0.1802), (-1.405, 0.1802, -0.1802), (-1.405, 0.1802, 0.1802), (-1.261, 0.1802, 0.1802)], [], [(10, 83, 85, 84), (84, 85, 89, 88), (86, 87, 83, 10), (84, 88, 86, 10), (89, 85, 83, 87), (0, 6, 11, 1), (1, 11, 21, 20), (20, 21, 2, 15), (15, 2, 6, 0), (1, 20, 15, 0), (21, 11, 6, 2), (32, 3, 6, 0), (15, 2, 17, 35), (35, 17, 3, 32), (0, 15, 35, 32), (2, 6, 3, 17), (1, 11, 5, 4), (4, 5, 23, 22), (22, 23, 21, 20), (4, 22, 20, 1), (23, 5, 11, 21), (4, 5, 14, 62), (62, 14, 24, 55), (55, 24, 23, 22), (62, 55, 22, 4), (24, 14, 5, 23), (75, 8, 9, 79), (79, 9, 11, 1), (0, 6, 8, 75), (79, 1, 0, 75), (11, 9, 8, 6), (28, 7, 8, 75), (32, 3, 7, 28), (75, 0, 32, 28), (6, 8, 7, 3), (79, 9, 12, 10), (10, 12, 5, 4), (10, 4, 1, 79), (5, 12, 9, 11), (10, 12, 13, 86), (86, 13, 14, 62), (86, 62, 4, 10), (14, 13, 12, 5), (20, 21, 16, 46), (46, 16, 19, 42), (42, 19, 2, 15), (20, 46, 42, 15), (16, 21, 2, 19), (42, 19, 18, 39), (39, 18, 17, 35), (15, 42, 39, 35), (19, 2, 17, 18), (22, 23, 25, 51), (51, 25, 16, 46), (22, 51, 46, 20), (25, 23, 21, 16), (55, 24, 26, 64), (64, 26, 25, 51), (55, 64, 51, 22), (26, 24, 23, 25), (94, 27, 29, 28), (28, 29, 33, 32), (32, 33, 31, 30), (30, 31, 27, 94), (28, 32, 30, 94), (33, 29, 27, 31), (32, 33, 36, 35), (35, 36, 37, 34), (34, 37, 31, 30), (32, 35, 34, 30), (36, 33, 31, 37), (35, 36, 73, 39), (39, 73, 71, 70), (70, 71, 37, 34), (35, 39, 70, 34), (73, 36, 37, 71), (38, 72, 73, 39), (39, 73, 43, 42), (42, 43, 41, 40), (40, 41, 72, 38), (39, 42, 40, 38), (43, 73, 72, 41), (42, 43, 47, 46), (46, 47, 45, 44), (44, 45, 41, 40), (42, 46, 44, 40), (47, 43, 41, 45), (46, 47, 49, 51), (51, 49, 50, 48), (48, 50, 45, 44), (46, 51, 48, 44), (49, 47, 45, 50), (51, 49, 54, 64), (64, 54, 63, 52), (52, 63, 50, 48), (51, 64, 52, 48), (54, 49, 50, 63), (53, 67, 54, 64), (64, 54, 58, 55), (55, 58, 57, 56), (56, 57, 67, 53), (64, 55, 56, 53), (58, 54, 67, 57), (55, 58, 60, 62), (62, 60, 61, 59), (59, 61, 57, 56), (55, 62, 59, 56), (60, 58, 57, 61), (62, 60, 87, 86), (90, 91, 61, 59), (62, 86, 90, 59), (87, 60, 61, 91), (53, 67, 66, 65), (65, 66, 63, 52), (64, 53, 65, 52), (67, 54, 63, 66), (68, 69, 71, 70), (38, 72, 69, 68), (70, 39, 38, 68), (73, 71, 69, 72), (28, 29, 97, 74), (74, 97, 78, 76), (76, 78, 77, 75), (75, 77, 29, 28), (74, 76, 75, 28), (78, 97, 29, 77), (76, 78, 82, 81), (81, 82, 80, 79), (79, 80, 77, 75), (76, 81, 79, 75), (82, 78, 77, 80), (81, 82, 85, 84), (10, 83, 80, 79), (81, 84, 10, 79), (85, 82, 80, 83), (86, 87, 89, 88), (88, 89, 93, 92), (92, 93, 91, 90), (90, 91, 87, 86), (88, 92, 90, 86), (93, 89, 87, 91), (94, 27, 96, 95), (95, 96, 97, 74), (95, 74, 28, 94), (97, 96, 27, 29)])
_uv = me_cube_061.uv_layers.new(name='UVMap')
_uv.uv.foreach_set('vector', [0.375, 0.0, 0.625, 0.0, 0.625, 0.25, 0.375, 0.25, 0.375, 0.25, 0.625, 0.25, 0.625, 0.5, 0.375, 0.5, 0.375, 0.75, 0.625, 0.75, 0.625, 1.0, 0.375, 1.0, 0.125, 0.5, 0.375, 0.5, 0.375, 0.75, 0.125, 0.75, 0.625, 0.5, 0.875, 0.5, 0.875, 0.75, 0.625, 0.75, 0.375, 0.0, 0.625, 0.0, 0.625, 0.25, 0.375, 0.25, 0.375, 0.25, 0.625, 0.25, 0.625, 0.5, 0.375, 0.5, 0.375, 0.5, 0.625, 0.5, 0.625, 0.75, 0.375, 0.75, 0.375, 0.75, 0.625, 0.75, 0.625, 1.0, 0.375, 1.0, 0.125, 0.5, 0.375, 0.5, 0.375, 0.75, 0.125, 0.75, 0.625, 0.5, 0.875, 0.5, 0.875, 0.75, 0.625, 0.75, 0.375, 0.0, 0.625, 0.0, 0.625, 0.25, 0.375, 0.25, 0.375, 0.5, 0.625, 0.5, 0.625, 0.75, 0.375, 0.75, 0.375, 0.75, 0.625, 0.75, 0.625, 1.0, 0.375, 1.0, 0.125, 0.5, 0.375, 0.5, 0.375, 0.75, 0.125, 0.75, 0.625, 0.5, 0.875, 0.5, 0.875, 0.75, 0.625, 0.75, 0.375, 0.0, 0.625, 0.0, 0.625, 0.25, 0.375, 0.25, 0.375, 0.25, 0.625, 0.25, 0.625, 0.5, 0.375, 0.5, 0.375, 0.5, 0.625, 0.5, 0.625, 0.75, 0.375, 0.75, 0.125, 0.5, 0.375, 0.5, 0.375, 0.75, 0.125, 0.75, 0.625, 0.5, 0.875, 0.5, 0.875, 0.75, 0.625, 0.75, 0.375, 0.0, 0.625, 0.0, 0.625, 0.25, 0.375, 0.25, 0.375, 0.25, 0.625, 0.25, 0.625, 0.5, 0.375, 0.5, 0.375, 0.5, 0.625, 0.5, 0.625, 0.75, 0.375, 0.75, 0.125, 0.5, 0.375, 0.5, 0.375, 0.75, 0.125, 0.75, 0.625, 0.5, 0.875, 0.5, 0.875, 0.75, 0.625, 0.75, 0.375, 0.0, 0.625, 0.0, 0.625, 0.25, 0.375, 0.25, 0.375, 0.25, 0.625, 0.25, 0.625, 0.5, 0.375, 0.5, 0.375, 0.75, 0.625, 0.75, 0.625, 1.0, 0.375, 1.0, 0.125, 0.5, 0.375, 0.5, 0.375, 0.75, 0.125, 0.75, 0.625, 0.5, 0.875, 0.5, 0.875, 0.75, 0.625, 0.75, 0.375, 0.0, 0.625, 0.0, 0.625, 0.25, 0.375, 0.25, 0.375, 0.75, 0.625, 0.75, 0.625, 1.0, 0.375, 1.0, 0.125, 0.5, 0.375, 0.5, 0.375, 0.75, 0.125, 0.75, 0.625, 0.5, 0.875, 0.5, 0.875, 0.75, 0.625, 0.75, 0.375, 0.0, 0.625, 0.0, 0.625, 0.25, 0.375, 0.25, 0.375, 0.25, 0.625, 0.25, 0.625, 0.5, 0.375, 0.5, 0.125, 0.5, 0.375, 0.5, 0.375, 0.75, 0.125, 0.75, 0.625, 0.5, 0.875, 0.5, 0.875, 0.75, 0.625, 0.75, 0.375, 0.0, 0.625, 0.0, 0.625, 0.25, 0.375, 0.25, 0.375, 0.25, 0.625, 0.25, 0.625, 0.5, 0.375, 0.5, 0.125, 0.5, 0.375, 0.5, 0.375, 0.75, 0.125, 0.75, 0.625, 0.5, 0.875, 0.5, 0.875, 0.75, 0.625, 0.75, 0.375, 0.25, 0.625, 0.25, 0.625, 0.5, 0.375, 0.5, 0.375, 0.5, 0.625, 0.5, 0.625, 0.75, 0.375, 0.75, 0.375, 0.75, 0.625, 0.75, 0.625, 1.0, 0.375, 1.0, 0.125, 0.5, 0.375, 0.5, 0.375, 0.75, 0.125, 0.75, 0.625, 0.5, 0.875, 0.5, 0.875, 0.75, 0.625, 0.75, 0.375, 0.5, 0.625, 0.5, 0.625, 0.75, 0.375, 0.75, 0.375, 0.75, 0.625, 0.75, 0.625, 1.0, 0.375, 1.0, 0.125, 0.5, 0.375, 0.5, 0.375, 0.75, 0.125, 0.75, 0.625, 0.5, 0.875, 0.5, 0.875, 0.75, 0.625, 0.75, 0.375, 0.25, 0.625, 0.25, 0.625, 0.5, 0.375, 0.5, 0.375, 0.5, 0.625, 0.5, 0.625, 0.75, 0.375, 0.75, 0.125, 0.5, 0.375, 0.5, 0.375, 0.75, 0.125, 0.75, 0.625, 0.5, 0.875, 0.5, 0.875, 0.75, 0.625, 0.75, 0.375, 0.25, 0.625, 0.25, 0.625, 0.5, 0.375, 0.5, 0.375, 0.5, 0.625, 0.5, 0.625, 0.75, 0.375, 0.75, 0.125, 0.5, 0.375, 0.5, 0.375, 0.75, 0.125, 0.75, 0.625, 0.5, 0.875, 0.5, 0.875, 0.75, 0.625, 0.75, 0.375, 0.0, 0.625, 0.0, 0.625, 0.25, 0.375, 0.25, 0.375, 0.25, 0.625, 0.25, 0.625, 0.5, 0.375, 0.5, 0.375, 0.5, 0.625, 0.5, 0.625, 0.75, 0.375, 0.75, 0.375, 0.75, 0.625, 0.75, 0.625, 1.0, 0.375, 1.0, 0.125, 0.5, 0.375, 0.5, 0.375, 0.75, 0.125, 0.75, 0.625, 0.5, 0.875, 0.5, 0.875, 0.75, 0.625, 0.75, 0.375, 0.25, 0.625, 0.25, 0.625, 0.5, 0.375, 0.5, 0.375, 0.5, 0.625, 0.5, 0.625, 0.75, 0.375, 0.75, 0.375, 0.75, 0.625, 0.75, 0.625, 1.0, 0.375, 1.0, 0.125, 0.5, 0.375, 0.5, 0.375, 0.75, 0.125, 0.75, 0.625, 0.5, 0.875, 0.5, 0.875, 0.75, 0.625, 0.75, 0.375, 0.25, 0.625, 0.25, 0.625, 0.5, 0.375, 0.5, 0.375, 0.5, 0.625, 0.5, 0.625, 0.75, 0.375, 0.75, 0.375, 0.75, 0.625, 0.75, 0.625, 1.0, 0.375, 1.0, 0.125, 0.5, 0.375, 0.5, 0.375, 0.75, 0.125, 0.75, 0.625, 0.5, 0.875, 0.5, 0.875, 0.75, 0.625, 0.75, 0.375, 0.0, 0.625, 0.0, 0.625, 0.25, 0.375, 0.25, 0.375, 0.25, 0.625, 0.25, 0.625, 0.5, 0.375, 0.5, 0.375, 0.5, 0.625, 0.5, 0.625, 0.75, 0.375, 0.75, 0.375, 0.75, 0.625, 0.75, 0.625, 1.0, 0.375, 1.0, 0.125, 0.5, 0.375, 0.5, 0.375, 0.75, 0.125, 0.75, 0.625, 0.5, 0.875, 0.5, 0.875, 0.75, 0.625, 0.75, 0.375, 0.25, 0.625, 0.25, 0.625, 0.5, 0.375, 0.5, 0.375, 0.5, 0.625, 0.5, 0.625, 0.75, 0.375, 0.75, 0.375, 0.75, 0.625, 0.75, 0.625, 1.0, 0.375, 1.0, 0.125, 0.5, 0.375, 0.5, 0.375, 0.75, 0.125, 0.75, 0.625, 0.5, 0.875, 0.5, 0.875, 0.75, 0.625, 0.75, 0.375, 0.25, 0.625, 0.25, 0.625, 0.5, 0.375, 0.5, 0.375, 0.5, 0.625, 0.5, 0.625, 0.75, 0.375, 0.75, 0.375, 0.75, 0.625, 0.75, 0.625, 1.0, 0.375, 1.0, 0.125, 0.5, 0.375, 0.5, 0.375, 0.75, 0.125, 0.75, 0.625, 0.5, 0.875, 0.5, 0.875, 0.75, 0.625, 0.75, 0.375, 0.25, 0.625, 0.25, 0.625, 0.5, 0.375, 0.5, 0.375, 0.5, 0.625, 0.5, 0.625, 0.75, 0.375, 0.75, 0.375, 0.75, 0.625, 0.75, 0.625, 1.0, 0.375, 1.0, 0.125, 0.5, 0.375, 0.5, 0.375, 0.75, 0.125, 0.75, 0.625, 0.5, 0.875, 0.5, 0.875, 0.75, 0.625, 0.75, 0.375, 0.0, 0.625, 0.0, 0.625, 0.25, 0.375, 0.25, 0.375, 0.25, 0.625, 0.25, 0.625, 0.5, 0.375, 0.5, 0.375, 0.5, 0.625, 0.5, 0.625, 0.75, 0.375, 0.75, 0.375, 0.75, 0.625, 0.75, 0.625, 1.0, 0.375, 1.0, 0.125, 0.5, 0.375, 0.5, 0.375, 0.75, 0.125, 0.75, 0.625, 0.5, 0.875, 0.5, 0.875, 0.75, 0.625, 0.75, 0.375, 0.25, 0.625, 0.25, 0.625, 0.5, 0.375, 0.5, 0.375, 0.5, 0.625, 0.5, 0.625, 0.75, 0.375, 0.75, 0.375, 0.75, 0.625, 0.75, 0.625, 1.0, 0.375, 1.0, 0.125, 0.5, 0.375, 0.5, 0.375, 0.75, 0.125, 0.75, 0.625, 0.5, 0.875, 0.5, 0.875, 0.75, 0.625, 0.75, 0.375, 0.25, 0.625, 0.25, 0.625, 0.5, 0.375, 0.5, 0.375, 0.75, 0.625, 0.75, 0.625, 1.0, 0.375, 1.0, 0.125, 0.5, 0.375, 0.5, 0.375, 0.75, 0.125, 0.75, 0.625, 0.5, 0.875, 0.5, 0.875, 0.75, 0.625, 0.75, 0.375, 0.5, 0.625, 0.5, 0.625, 0.75, 0.375, 0.75, 0.375, 0.75, 0.625, 0.75, 0.625, 1.0, 0.375, 1.0, 0.125, 0.5, 0.375, 0.5, 0.375, 0.75, 0.125, 0.75, 0.625, 0.5, 0.875, 0.5, 0.875, 0.75, 0.625, 0.75, 0.375, 0.0, 0.625, 0.0, 0.625, 0.25, 0.375, 0.25, 0.375, 0.75, 0.625, 0.75, 0.625, 1.0, 0.375, 1.0, 0.125, 0.5, 0.375, 0.5, 0.375, 0.75, 0.125, 0.75, 0.625, 0.5, 0.875, 0.5, 0.875, 0.75, 0.625, 0.75, 0.375, 0.0, 0.625, 0.0, 0.625, 0.25, 0.375, 0.25, 0.375, 0.25, 0.625, 0.25, 0.625, 0.5, 0.375, 0.5, 0.375, 0.5, 0.625, 0.5, 0.625, 0.75, 0.375, 0.75, 0.375, 0.75, 0.625, 0.75, 0.625, 1.0, 0.375, 1.0, 0.125, 0.5, 0.375, 0.5, 0.375, 0.75, 0.125, 0.75, 0.625, 0.5, 0.875, 0.5, 0.875, 0.75, 0.625, 0.75, 0.375, 0.25, 0.625, 0.25, 0.625, 0.5, 0.375, 0.5, 0.375, 0.5, 0.625, 0.5, 0.625, 0.75, 0.375, 0.75, 0.375, 0.75, 0.625, 0.75, 0.625, 1.0, 0.375, 1.0, 0.125, 0.5, 0.375, 0.5, 0.375, 0.75, 0.125, 0.75, 0.625, 0.5, 0.875, 0.5, 0.875, 0.75, 0.625, 0.75, 0.375, 0.25, 0.625, 0.25, 0.625, 0.5, 0.375, 0.5, 0.375, 0.75, 0.625, 0.75, 0.625, 1.0, 0.375, 1.0, 0.125, 0.5, 0.375, 0.5, 0.375, 0.75, 0.125, 0.75, 0.625, 0.5, 0.875, 0.5, 0.875, 0.75, 0.625, 0.75, 0.375, 0.0, 0.625, 0.0, 0.625, 0.25, 0.375, 0.25, 0.375, 0.25, 0.625, 0.25, 0.625, 0.5, 0.375, 0.5, 0.375, 0.5, 0.625, 0.5, 0.625, 0.75, 0.375, 0.75, 0.375, 0.75, 0.625, 0.75, 0.625, 1.0, 0.375, 1.0, 0.125, 0.5, 0.375, 0.5, 0.375, 0.75, 0.125, 0.75, 0.625, 0.5, 0.875, 0.5, 0.875, 0.75, 0.625, 0.75, 0.375, 0.0, 0.625, 0.0, 0.625, 0.25, 0.375, 0.25, 0.375, 0.25, 0.625, 0.25, 0.625, 0.5, 0.375, 0.5, 0.125, 0.5, 0.375, 0.5, 0.375, 0.75, 0.125, 0.75, 0.625, 0.5, 0.875, 0.5, 0.875, 0.75, 0.625, 0.75])
me_cube_061.update()
me_cube_240_cell_006 = bpy.data.meshes.new('Cube.240_cell.006')
me_cube_240_cell_006.from_pydata([(0.03319, 0.06061, 0.05095), (-0.04714, 0.01082, -0.0759), (-0.0296, 0.05869, 0.04967), (-0.02865, 0.05987, -0.02719), (-0.05706, -0.005875, 0.0525), (0.02087, 0.06143, -0.08451), (0.03732, -0.02152, -0.0771), (0.03732, 0.06107, -0.08524), (-0.02788, 0.06154, -0.08335), (-0.06676, -0.03125, 0.0525), (-0.01144, -0.05374, 0.05204), (0.03519, -0.07012, 0.03692), (0.03549, -0.07333, 0.05072), (0.02544, -0.07113, 0.0503), (0.03557, -0.06563, 0.02779), (-0.0296, 0.05869, 0.04967), (-0.02865, 0.05987, -0.02719), (-0.05706, -0.005875, 0.0525), (0.02087, 0.06143, -0.08451), (0.03732, 0.06107, -0.08524), (0.03732, -0.02152, -0.0771), (-0.02788, 0.06154, -0.08335), (-0.06676, -0.03125, 0.0525), (-0.01144, -0.05374, 0.05204), (0.03519, -0.07012, 0.03692), (0.03549, -0.07333, 0.05072), (0.03557, -0.06563, 0.02779), (0.02544, -0.07113, 0.0503), (-0.2627, -0.2381, -0.2475), (-0.2625, -0.08593, -0.2472), (-0.1915, -0.1584, -0.2475), (-0.2627, -0.2381, -0.2185), (-0.2215, -0.2381, -0.227), (-0.1838, -0.1674, -0.2475), (-0.2177, -0.2381, -0.2475), (-0.2625, -0.08593, -0.2472), (-0.1915, -0.1584, -0.2475), (-0.1838, -0.1674, -0.2475), (-0.2627, -0.2381, -0.2185), (-0.2215, -0.2381, -0.227), (-0.2177, -0.2381, -0.2475), (-0.2627, -0.2381, 0.0525), (-0.04897, 0.009562, -0.07657), (-0.07749, 0.00798, -0.08525), (-0.1219, -0.1326, -0.1945), (0.03732, -0.02336, -0.07737), (0.03732, -0.06526, -0.1051), (-0.1615, -0.04694, 0.0525), (-0.1711, -0.04837, 0.0525), (-0.06842, -0.03338, 0.0525), (0.03729, -0.1405, -0.1555), (0.03563, -0.06654, 0.02529), (0.02663, -0.07398, 0.0501), (0.03518, -0.07088, 0.03319), (-0.1939, -0.2381, -0.1849), (0.03367, -0.2371, -0.1314), (-0.01385, -0.2356, -0.1414), (-0.2225, -0.2381, -0.1163), (-0.209, -0.1075, 0.0525), (-0.2623, -0.2365, -0.01958), (-0.2627, -0.1915, 0.0525), (0.03019, -0.1326, -0.01391), (-0.02159, -0.2155, 0.05031), (0.03355, -0.2347, -0.0819), (-0.02929, -0.2369, 0.05039), (0.03732, -0.02336, -0.07737), (0.03732, -0.06526, -0.1051), (-0.1615, -0.04694, 0.0525), (-0.1711, -0.04837, 0.0525), (-0.06842, -0.03338, 0.0525), (0.03729, -0.1405, -0.1555), (0.03563, -0.06654, 0.02529), (0.03518, -0.07088, 0.03319), (0.02663, -0.07398, 0.0501), (0.03367, -0.2371, -0.1314), (-0.01385, -0.2356, -0.1414), (-0.1939, -0.2381, -0.1849), (-0.2225, -0.2381, -0.1163), (-0.209, -0.1075, 0.0525), (-0.2627, -0.1915, 0.0525), (-0.2623, -0.2365, -0.01958), (0.03019, -0.1326, -0.01391), (-0.02159, -0.2155, 0.05031), (-0.02929, -0.2369, 0.05039), (0.03355, -0.2347, -0.0819), (-0.04947, 0.01196, -0.07583), (-0.07778, 0.01064, -0.08462), (-0.1404, 0.06192, -0.05862), (-0.2502, 0.06192, 0.0525), (-0.1854, -0.02683, 0.0525), (-0.04348, 0.06136, -0.08857), (-0.09752, 0.06192, -0.1031), (-0.1712, -0.04607, 0.0525), (-0.1616, -0.04468, 0.0525), (-0.06882, -0.03085, 0.0525), (-0.03042, 0.06151, -0.08357), (-0.03104, 0.05958, 0.01489), (-0.03153, 0.05873, 0.04977), (-0.2502, 0.06192, 0.0525), (-0.1854, -0.02683, 0.0525), (-0.1404, 0.06192, -0.05862), (-0.04348, 0.06136, -0.08857), (-0.09752, 0.06192, -0.1031), (-0.1712, -0.04607, 0.0525), (-0.1616, -0.04468, 0.0525), (-0.06882, -0.03085, 0.0525), (-0.03042, 0.06151, -0.08357), (-0.03104, 0.05958, 0.01489), (-0.03153, 0.05873, 0.04977), (0.03732, -0.2381, -0.2475), (-0.123, -0.1332, -0.1958), (-0.2155, -0.2381, -0.2475), (-0.1808, -0.1661, -0.2475), (-0.2192, -0.2381, -0.2264), (-0.1539, -0.129, -0.2475), (-0.01665, -0.1337, -0.2475), (0.03732, -0.1356, -0.2475), (0.03729, -0.141, -0.1572), (-0.1937, -0.2381, -0.1872), (0.03375, -0.2372, -0.1337), (-0.2155, -0.2381, -0.2475), (-0.1808, -0.1661, -0.2475), (-0.2192, -0.2381, -0.2264), (-0.1539, -0.129, -0.2475), (-0.01665, -0.1337, -0.2475), (0.03732, -0.1356, -0.2475), (0.03729, -0.141, -0.1572), (-0.1937, -0.2381, -0.1872), (0.03375, -0.2372, -0.1337), (0.03519, -0.2364, 0.05211), (0.03356, -0.2343, -0.07787), (0.03015, -0.2045, -0.05904), (0.0008793, -0.2381, -0.00449), (-0.02724, -0.2369, 0.05046), (0.03217, -0.1248, -0.0037), (0.02117, -0.1003, 0.04841), (0.0351, -0.07232, 0.03787), (0.02898, -0.07448, 0.05018), (0.03543, -0.07513, 0.05056), (0.03356, -0.2343, -0.07787), (0.03015, -0.2045, -0.05904), (0.0008793, -0.2381, -0.00449), (-0.02724, -0.2369, 0.05046), (0.02117, -0.1003, 0.04841), (0.03217, -0.1248, -0.0037), (0.02898, -0.07448, 0.05018), (0.0351, -0.07232, 0.03787), (0.03543, -0.07513, 0.05056), (0.03732, 0.06192, -0.2475), (-0.1218, -0.1316, -0.1959), (-0.07707, 0.009208, -0.08695), (-0.0484, 0.01074, -0.07741), (0.02089, 0.06146, -0.08606), (-0.02889, 0.06147, -0.0851), (0.03732, -0.02201, -0.07896), (0.03732, 0.06111, -0.08681), (-0.1347, -0.1284, -0.2475), (0.03732, -0.1338, -0.2475), (0.03731, -0.1388, -0.1688), (-0.1564, -0.1062, -0.2475), (-0.1789, 0.06171, -0.2472), (-0.1234, 0.06059, -0.1522), (-0.08175, 0.06191, -0.1023), (-0.09673, 0.0619, -0.1065), (0.03732, -0.08565, -0.121), (0.03729, -0.1394, -0.1575), (-0.1532, -0.1277, -0.2475), (-0.1148, 0.06074, -0.1404), (0.02089, 0.06146, -0.08606), (-0.02889, 0.06147, -0.0851), (0.03732, 0.06111, -0.08681), (0.03732, -0.02201, -0.07896), (-0.1347, -0.1284, -0.2475), (0.03732, -0.1338, -0.2475), (0.03731, -0.1388, -0.1688), (-0.1789, 0.06171, -0.2472), (-0.1234, 0.06059, -0.1522), (-0.1564, -0.1062, -0.2475), (-0.08175, 0.06191, -0.1023), (-0.09673, 0.0619, -0.1065), (0.03732, -0.08565, -0.121), (0.03729, -0.1394, -0.1575), (-0.1532, -0.1277, -0.2475), (-0.1148, 0.06074, -0.1404), (-0.2627, -0.1993, -0.2243), (-0.2565, -0.2381, -0.2183), (-0.2627, -0.2381, -0.217), (-0.1956, -0.2381, -0.1863), (-0.2166, -0.1951, -0.1938), (-0.2214, -0.2381, -0.2251), (-0.2082, -0.2381, -0.2056), (-0.2455, -0.2014, -0.2273), (-0.2317, -0.2083, -0.2287), (-0.211, -0.2188, -0.2308), (-0.1866, -0.2126, -0.2008), (-0.1989, -0.2159, -0.216), (-0.2626, -0.1843, -0.1665), (-0.2627, -0.1977, -0.2183), (-0.2627, -0.1888, -0.1627), (-0.1869, -0.2176, -0.1957), (-0.2627, -0.1953, -0.1568), (-0.1875, -0.226, -0.1873), (-0.2, -0.2341, -0.1695), (-0.2627, -0.2171, -0.1366), (-0.206, -0.2381, -0.1612), (-0.2485, -0.2381, -0.1281), (-0.2627, -0.2381, -0.131), (-0.2626, -0.1843, -0.1665), (-0.2627, -0.1977, -0.2183), (-0.2627, -0.1888, -0.1627), (-0.2627, -0.1953, -0.1568), (-0.206, -0.2381, -0.1612), (-0.2485, -0.2381, -0.1281), (-0.2627, -0.2171, -0.1366), (-0.2627, -0.2381, -0.131), (-0.2627, -0.1993, -0.2243), (-0.2627, -0.2381, -0.217), (-0.2565, -0.2381, -0.2183), (-0.1956, -0.2381, -0.1863), (-0.2214, -0.2381, -0.2251), (-0.2082, -0.2381, -0.2056), (-0.243, 0.03579, -0.1774), (-0.2626, -0.07606, -0.2474), (-0.2451, 0.04485, -0.166), (-0.2593, 0.03594, -0.1364), (-0.2621, -0.004262, -0.1561), (-0.2603, 0.05858, -0.1499), (-0.2518, 0.05832, -0.1642), (-0.257, 0.05893, -0.1931), (-0.2617, -0.1076, -0.2405), (-0.239, -0.07898, -0.2474), (-0.2481, -0.09188, -0.2469), (-0.2611, -0.07103, -0.1826), (-0.2602, 0.06104, -0.2155), (-0.2627, 0.05912, -0.2475), (-0.2251, -0.01051, -0.2475), (-0.2627, 0.06188, -0.2356), (-0.2332, -0.07128, -0.2475), (-0.2593, 0.03594, -0.1364), (-0.2621, -0.004262, -0.1561), (-0.2603, 0.05858, -0.1499), (-0.2518, 0.05832, -0.1642), (-0.257, 0.05893, -0.1931), (-0.239, -0.07898, -0.2474), (-0.2481, -0.09188, -0.2469), (-0.2617, -0.1076, -0.2405), (-0.2611, -0.07103, -0.1826), (-0.2602, 0.06104, -0.2155), (-0.2627, 0.05912, -0.2475), (-0.2627, 0.06188, -0.2356), (-0.2251, -0.01051, -0.2475), (-0.2332, -0.07128, -0.2475), (-0.2626, -0.07606, -0.2474), (-0.2516, -0.2376, -0.04915), (-0.2622, -0.2365, -0.0244), (-0.24, -0.1101, -0.08588), (-0.2627, -0.1878, 0.0525), (-0.2123, -0.09142, -0.05736), (-0.2298, -0.08765, -0.05922), (-0.2627, -0.2381, -0.1289), (-0.2495, -0.2381, -0.1257), (-0.2627, -0.2192, -0.1334), (-0.2599, -0.1489, -0.1185), (-0.2169, -0.2094, -0.08925), (-0.2286, -0.2381, -0.1066), (-0.177, -0.106, -0.02867), (-0.2595, -0.1392, -0.1062), (-0.2596, -0.142, -0.1163), (-0.2627, -0.1006, 0.03526), (-0.2627, -0.1021, 0.04231), (-0.2627, -0.1044, 0.0525), (-0.1894, -0.1088, -0.003239), (-0.2567, -0.1113, 0.0525), (-0.2173, -0.1299, 0.03166), (-0.2341, -0.1428, 0.0525), (-0.2627, -0.1065, 0.01254), (-0.2597, -0.1363, -0.09668), (-0.2627, -0.2381, -0.1289), (-0.2627, -0.2192, -0.1334), (-0.2495, -0.2381, -0.1257), (-0.2286, -0.2381, -0.1066), (-0.2599, -0.1489, -0.1185), (-0.2627, -0.1044, 0.0525), (-0.2567, -0.1113, 0.0525), (-0.2595, -0.1392, -0.1062), (-0.2596, -0.142, -0.1163), (-0.2627, -0.1006, 0.03526), (-0.2627, -0.1021, 0.04231), (-0.2341, -0.1428, 0.0525), (-0.2627, -0.1065, 0.01254), (-0.2597, -0.1363, -0.09668), (-0.2516, -0.2376, -0.04915), (-0.2622, -0.2365, -0.0244), (-0.2627, -0.1878, 0.0525), (-0.1833, -0.1035, -0.2328), (-0.2323, -0.06884, -0.2413), (-0.1186, -0.0521, -0.1577), (-0.2418, 0.03582, -0.175), (-0.2316, 0.03939, -0.169), (-0.1559, -0.1298, -0.2052), (-0.1521, -0.1412, -0.1819), (-0.1673, -0.1416, -0.1551), (-0.2434, -0.1142, -0.09668), (-0.1409, -0.1331, -0.1955), (-0.1925, -0.08925, -0.05825), (-0.1846, -0.08039, -0.06435), (-0.2433, 0.04317, -0.1664), (-0.24, -0.1094, -0.08862), (-0.2123, -0.09084, -0.05829), (-0.2302, -0.08633, -0.06016), (-0.2595, 0.03153, -0.1319), (-0.2595, -0.08517, -0.1421), (-0.2597, -0.09326, -0.1177), (-0.2599, -0.07941, -0.1582), (-0.1288, -0.1133, -0.1986), (-0.1228, -0.08466, -0.1818), (-0.262, -0.03398, -0.09244), (-0.2608, -0.07082, -0.1789), (-0.2597, -0.07867, -0.1108), (-0.1321, -0.1079, -0.2031), (-0.2595, -0.08517, -0.1421), (-0.2597, -0.09326, -0.1177), (-0.2599, -0.07941, -0.1582), (-0.2595, 0.03153, -0.1319), (-0.262, -0.03398, -0.09244), (-0.2597, -0.07867, -0.1108), (-0.2608, -0.07082, -0.1789), (-0.2475, -0.1206, 0.0525), (-0.2329, -0.1409, 0.0525), (-0.1976, -0.1139, 0.008723), (-0.1904, -0.1084, -0.000161), (-0.2585, -0.1049, 0.0525), (-0.25, -0.1011, 0.0525), (-0.1907, -0.09345, 0.02348), (-0.191, -0.08206, 0.04171), (-0.2061, -0.08184, 0.0525), (-0.1913, -0.0755, 0.0525), (-0.2475, -0.1206, 0.0525), (-0.2329, -0.1409, 0.0525), (-0.2585, -0.1049, 0.0525), (-0.25, -0.1011, 0.0525), (-0.2061, -0.08184, 0.0525), (-0.1913, -0.0755, 0.0525), (-0.07942, 0.009725, -0.08644), (-0.1826, -0.07842, -0.06363), (-0.1173, -0.05028, -0.1575), (-0.2295, 0.04071, -0.1692), (-0.09928, 0.06192, -0.1052), (-0.2434, 0.04565, -0.1648), (-0.2593, 0.0381, -0.1335), (-0.2605, 0.05863, -0.136), (-0.1825, 0.06192, -0.08355), (-0.1175, -0.01351, -0.03024), (-0.1342, 0.03445, -0.04767), (-0.1418, -0.05791, -0.03976), (-0.1441, 0.06192, -0.0583), (-0.1462, 0.02893, -0.1926), (-0.1422, 0.003439, -0.1925), (-0.1695, 0.06192, -0.1855), (-0.1513, 0.06192, -0.1922), (-0.2423, 0.05902, -0.1672), (-0.2496, 0.05846, -0.1637), (-0.2603, 0.0586, -0.1455), (-0.1538, -0.07998, -0.04455), (-0.09962, -0.05413, -0.1354), (-0.111, -0.051, -0.154), (-0.1395, -0.002293, -0.1894), (-0.2605, 0.05863, -0.136), (-0.1825, 0.06192, -0.08355), (-0.2593, 0.0381, -0.1335), (-0.1441, 0.06192, -0.0583), (-0.1695, 0.06192, -0.1855), (-0.1513, 0.06192, -0.1922), (-0.2423, 0.05902, -0.1672), (-0.2496, 0.05846, -0.1637), (-0.2603, 0.0586, -0.1455), (-0.09928, 0.06192, -0.1052), (-0.1558, -0.1317, -0.2061), (-0.1397, -0.1349, -0.1959), (-0.1523, -0.1434, -0.1818), (-0.1582, -0.1549, -0.1726), (-0.2148, -0.1945, -0.194), (-0.1803, -0.1618, -0.2475), (-0.1707, -0.1488, -0.2475), (-0.2172, -0.168, -0.2391), (-0.1829, -0.1312, -0.2475), (-0.1971, -0.1442, -0.2475), (-0.1618, -0.1365, -0.2475), (-0.1405, -0.1369, -0.2144), (-0.2101, -0.2172, -0.2313), (-0.244, -0.2002, -0.2278), (-0.1855, -0.2112, -0.2007), (-0.1983, -0.2144, -0.2167), (-0.2324, -0.186, -0.2327), (-0.2275, -0.18, -0.2348), (-0.1326, -0.1376, -0.2016), (-0.1353, -0.1468, -0.1959), (-0.1593, -0.1803, -0.1847), (-0.1516, -0.1627, -0.1761), (-0.1641, -0.1911, -0.1901), (-0.1366, -0.151, -0.1934), (-0.1829, -0.1312, -0.2475), (-0.1971, -0.1442, -0.2475), (-0.1618, -0.1365, -0.2475), (-0.1803, -0.1618, -0.2475), (-0.1707, -0.1488, -0.2475), (-0.1847, -0.102, -0.2357), (-0.2404, 0.03411, -0.1786), (-0.2278, 0.03797, -0.1706), (-0.1177, -0.05175, -0.1591), (-0.1426, 0.001489, -0.1936), (-0.1449, -0.0003698, -0.1978), (-0.2231, -0.01193, -0.2475), (-0.171, -0.02504, -0.2475), (-0.2305, -0.07016, -0.2475), (-0.1946, -0.09495, -0.2475), (-0.1197, -0.0707, -0.1734), (-0.1346, -0.1057, -0.2068), (-0.1515, -0.08966, -0.2314), (-0.1629, -0.07884, -0.2475), (-0.1436, -0.09704, -0.22), (-0.2231, -0.01193, -0.2475), (-0.171, -0.02504, -0.2475), (-0.2305, -0.07016, -0.2475), (-0.1946, -0.09495, -0.2475), (-0.1629, -0.07884, -0.2475), (-0.2427, -0.1123, -0.09), (-0.2313, -0.08692, -0.05923), (-0.2448, -0.1158, -0.0957), (-0.2595, -0.1372, -0.1074), (-0.2597, -0.1342, -0.09646), (-0.2627, -0.1051, 0.01064), (-0.2596, -0.1323, -0.1171), (-0.2599, -0.1202, -0.1163), (-0.2595, -0.1387, -0.1176), (-0.2598, -0.09629, -0.1152), (-0.2598, -0.07956, -0.1083), (-0.2618, -0.03684, -0.08953), (-0.2611, -0.04325, -0.07822), (-0.2602, -0.07473, -0.0175), (-0.2625, -0.09015, 0.01363), (-0.2627, -0.09906, 0.03003), (-0.2595, -0.1372, -0.1074), (-0.2597, -0.1342, -0.09646), (-0.2627, -0.1051, 0.01064), (-0.2596, -0.1323, -0.1171), (-0.2599, -0.1202, -0.1163), (-0.2595, -0.1387, -0.1176), (-0.2598, -0.07956, -0.1083), (-0.2618, -0.03684, -0.08953), (-0.2611, -0.04325, -0.07822), (-0.2602, -0.07473, -0.0175), (-0.2625, -0.09015, 0.01363), (-0.2627, -0.09906, 0.03003), (-0.2598, -0.09629, -0.1152), (-0.1981, 0.06192, -0.003598), (-0.1737, -0.04773, 0.0525), (-0.1838, -0.07975, -0.0622), (-0.1918, -0.08891, -0.05663), (-0.2298, -0.08582, -0.0592), (-0.211, -0.09047, -0.05655), (-0.2541, 0.05864, -0.129), (-0.1355, 0.03506, -0.04673), (-0.1222, -0.003405, -0.03293), (-0.1453, 0.06192, -0.05705), (-0.2605, 0.05867, -0.1328), (-0.2596, 0.03157, -0.1296), (-0.2621, -0.03283, -0.09092), (-0.2612, -0.04048, -0.07881), (-0.2626, -0.08948, 0.01655), (-0.2627, 0.06177, 0.01124), (-0.2627, 0.004766, 0.0525), (-0.2357, 0.06192, 0.03487), (-0.2354, 0.03765, 0.0525), (-0.146, -0.06439, -0.03964), (-0.1184, -0.01407, -0.0289), (-0.1736, -0.1024, -0.03121), (-0.1552, -0.08113, -0.04309), (-0.2627, -0.09854, 0.03503), (-0.2627, -0.1004, 0.04304), (-0.2604, -0.1029, 0.0525), (-0.1879, -0.1056, -0.001725), (-0.2506, -0.09885, 0.0525), (-0.2295, -0.08988, 0.0525), (-0.1889, -0.08749, 0.02838), (-0.1895, -0.07257, 0.0525), (-0.2541, 0.05864, -0.129), (-0.1453, 0.06192, -0.05705), (-0.2605, 0.05867, -0.1328), (-0.2596, 0.03157, -0.1296), (-0.2621, -0.03283, -0.09092), (-0.2612, -0.04048, -0.07881), (-0.2626, -0.08948, 0.01655), (-0.2627, 0.004766, 0.0525), (-0.2354, 0.03765, 0.0525), (-0.2627, 0.06177, 0.01124), (-0.2357, 0.06192, 0.03487), (-0.2627, -0.09854, 0.03503), (-0.2627, -0.1004, 0.04304), (-0.2604, -0.1029, 0.0525), (-0.2506, -0.09885, 0.0525), (-0.2295, -0.08988, 0.0525), (-0.1895, -0.07257, 0.0525), (-0.1981, 0.06192, -0.003598), (-0.1737, -0.04773, 0.0525), (-0.1831, -0.1042, -0.2348), (-0.1573, -0.1299, -0.2084), (-0.1395, -0.1329, -0.1972), (-0.1556, -0.1279, -0.2475), (-0.1568, -0.119, -0.2475), (-0.188, -0.09353, -0.2475), (-0.1935, -0.09661, -0.2475), (-0.1509, -0.09187, -0.231), (-0.1626, -0.08066, -0.2475), (-0.1917, -0.1021, -0.2475), (-0.1895, -0.109, -0.2475), (-0.1826, -0.1291, -0.2475), (-0.1348, -0.1084, -0.2077), (-0.1291, -0.1173, -0.2001), (-0.1444, -0.0984, -0.2217), (-0.1606, -0.1348, -0.2475), (-0.1465, -0.1352, -0.2254), (-0.1353, -0.1355, -0.2079), (-0.1321, -0.1357, -0.203), (-0.1294, -0.1313, -0.2037), (-0.188, -0.09353, -0.2475), (-0.1935, -0.09661, -0.2475), (-0.1626, -0.08066, -0.2475), (-0.1917, -0.1021, -0.2475), (-0.1895, -0.109, -0.2475), (-0.1826, -0.1291, -0.2475), (-0.1606, -0.1348, -0.2475), (-0.1556, -0.1279, -0.2475), (-0.1568, -0.119, -0.2475), (-0.1587, -0.1309, -0.207), (-0.1541, -0.143, -0.1799), (-0.1853, -0.1039, -0.2347), (-0.2327, -0.07145, -0.2427), (-0.1665, -0.1436, -0.158), (-0.2443, -0.1161, -0.0985), (-0.159, -0.1538, -0.1712), (-0.2173, -0.1936, -0.1935), (-0.26, -0.08101, -0.1598), (-0.2597, -0.08587, -0.1464), (-0.2597, -0.09616, -0.1181), (-0.1944, -0.1389, -0.2475), (-0.185, -0.1301, -0.2475), (-0.1895, -0.1156, -0.2475), (-0.1939, -0.1024, -0.2475), (-0.1961, -0.09614, -0.2475), (-0.2312, -0.07228, -0.2475), (-0.2609, -0.07283, -0.1807), (-0.2597, -0.1329, -0.1201), (-0.2356, -0.07719, -0.2475), (-0.2612, -0.07488, -0.1849), (-0.2616, -0.1101, -0.2399), (-0.2469, -0.09316, -0.2468), (-0.2596, -0.14, -0.1213), (-0.2622, -0.1707, -0.1562), (-0.2626, -0.1825, -0.1669), (-0.2463, -0.1997, -0.2275), (-0.2344, -0.1859, -0.2324), (-0.1985, -0.1427, -0.2475), (-0.2627, -0.1887, -0.1879), (-0.2627, -0.1964, -0.2188), (-0.2627, -0.1978, -0.2246), (-0.26, -0.08101, -0.1598), (-0.2597, -0.08587, -0.1464), (-0.2597, -0.09616, -0.1181), (-0.1944, -0.1389, -0.2475), (-0.185, -0.1301, -0.2475), (-0.1895, -0.1156, -0.2475), (-0.1939, -0.1024, -0.2475), (-0.1961, -0.09614, -0.2475), (-0.2312, -0.07228, -0.2475), (-0.2609, -0.07283, -0.1807), (-0.2597, -0.1329, -0.1201), (-0.2356, -0.07719, -0.2475), (-0.2612, -0.07488, -0.1849), (-0.2616, -0.1101, -0.2399), (-0.2469, -0.09316, -0.2468), (-0.2596, -0.14, -0.1213), (-0.2622, -0.1707, -0.1562), (-0.2626, -0.1825, -0.1669), (-0.1985, -0.1427, -0.2475), (-0.2627, -0.1887, -0.1879), (-0.2627, -0.1964, -0.2188), (-0.2627, -0.1978, -0.2246), (-0.1241, -0.1321, -0.195), (-0.1386, -0.1341, -0.1954), (-0.1644, -0.1432, -0.1561), (-0.1901, -0.09038, -0.0578), (-0.1512, -0.1428, -0.1793), (-0.1834, -0.08093, -0.06284), (-0.1574, -0.1542, -0.1701), (-0.1519, -0.1603, -0.1717), (-0.1535, -0.1562, -0.1618), (-0.1596, -0.1395, -0.1216), (-0.1342, -0.1458, -0.1953), (-0.1315, -0.1368, -0.201), (-0.1643, -0.1266, -0.09077), (-0.1728, -0.1028, -0.03375), (-0.1552, -0.08204, -0.0445), (-0.1283, -0.1314, -0.202), (-0.1283, -0.1165, -0.1985), (-0.1274, -0.1117, -0.1958), (-0.1265, -0.1071, -0.1932), (-0.1001, -0.05553, -0.1365), (-0.1188, -0.07103, -0.1719), (-0.1108, -0.05272, -0.1542), (-0.1146, -0.05227, -0.1604), (-0.2415, 0.03745, -0.177), (-0.2308, 0.04168, -0.1704), (-0.2429, 0.04544, -0.1673), (-0.1836, 0.06175, -0.2472), (-0.2352, 0.01205, -0.2475), (-0.262, 0.06192, -0.2475), (-0.2562, 0.05978, -0.2007), (-0.2235, -0.009613, -0.2475), (-0.2507, 0.05815, -0.1731), (-0.2492, 0.05841, -0.1662), (-0.2428, 0.05893, -0.1687), (-0.1521, 0.06192, -0.1937), (-0.1714, -0.02275, -0.2475), (-0.1452, 0.001816, -0.1978), (-0.2352, 0.01205, -0.2475), (-0.262, 0.06192, -0.2475), (-0.2562, 0.05978, -0.2007), (-0.2235, -0.009613, -0.2475), (-0.2507, 0.05815, -0.1731), (-0.2492, 0.05841, -0.1662), (-0.2428, 0.05893, -0.1687), (-0.1521, 0.06192, -0.1937), (-0.1714, -0.02275, -0.2475), (-0.1836, 0.06175, -0.2472), (-0.2627, 0.06192, 0.0525), (-0.253, 0.06192, 0.0525), (-0.2627, 0.06184, 0.01413), (-0.2627, 0.008076, 0.0525), (-0.2371, 0.06192, 0.03628), (-0.2367, 0.03949, 0.0525), (-0.2627, 0.008076, 0.0525), (-0.2367, 0.03949, 0.0525), (-0.2627, 0.06184, 0.01413), (-0.2371, 0.06192, 0.03628), (-0.253, 0.06192, 0.0525), (-0.215, -0.1946, -0.1924), (-0.2419, -0.1143, -0.09142), (-0.2095, -0.09181, -0.05782), (-0.1592, -0.1558, -0.17), (-0.1661, -0.1437, -0.1547), (-0.1924, -0.09138, -0.05711), (-0.2432, -0.1161, -0.09606), (-0.2626, -0.1876, -0.161), (-0.2626, -0.1832, -0.1647), (-0.1853, -0.2123, -0.1992), (-0.1857, -0.2173, -0.1942), (-0.2627, -0.2144, -0.1362), (-0.1862, -0.224, -0.1874), (-0.2077, -0.2381, -0.1571), (-0.2465, -0.2381, -0.1265), (-0.2229, -0.2257, -0.1007), (-0.2278, -0.2381, -0.1085), (-0.2596, -0.1414, -0.1205), (-0.1731, -0.2007, -0.1934), (-0.1662, -0.1943, -0.1899), (-0.153, -0.163, -0.1734), (-0.216, -0.2086, -0.09034), (-0.2025, -0.173, -0.06964), (-0.1891, -0.1386, -0.04931), (-0.1776, -0.1096, -0.03266), (-0.1759, -0.1053, -0.03024), (-0.1542, -0.1585, -0.1637), (-0.1662, -0.1251, -0.08376), (-0.2626, -0.1876, -0.161), (-0.2626, -0.1832, -0.1647), (-0.2627, -0.2144, -0.1362), (-0.2077, -0.2381, -0.1571), (-0.2465, -0.2381, -0.1265), (-0.2278, -0.2381, -0.1085), (-0.2596, -0.1414, -0.1205)], [], [(16, 17, 15), (18, 19, 20, 1), (21, 18, 1), (1, 22, 17, 16, 21), (22, 1, 23), (27, 24, 25), (26, 24, 27), (26, 27, 23, 1, 20), (3, 2, 0, 7, 5, 8), (7, 0, 12, 11, 14, 6), (13, 12, 0, 2, 4, 9, 10), (35, 38, 36), (36, 38, 39, 37), (37, 39, 40), (29, 28, 31), (31, 28, 34, 32), (34, 28, 29, 30, 33), (42, 65, 66, 44), (44, 43, 42), (67, 42, 43, 68), (42, 67, 69), (44, 66, 70), (71, 73, 72), (69, 73, 71, 65, 42), (44, 70, 74, 75), (44, 75, 76), (78, 57, 80, 79), (72, 73, 82, 81), (82, 83, 84, 81), (60, 59, 41), (63, 55, 50, 46, 45, 51, 53, 61), (54, 56, 55, 63, 64, 41, 59, 77), (49, 47, 48, 58, 60, 41, 64, 62, 52), (76, 57, 78, 68, 43, 44), (99, 98, 100), (86, 102, 101), (102, 86, 103, 99, 100), (86, 85, 104, 103), (85, 105, 104), (85, 106, 107), (106, 85, 86, 101), (107, 108, 105, 85), (95, 90, 91, 87, 88, 97, 96), (88, 89, 92, 93, 94, 97), (121, 120, 122), (128, 126, 110, 118), (110, 124, 114), (124, 110, 126, 125), (119, 109, 116, 117), (113, 111, 109, 119, 127), (109, 111, 112, 123, 115, 116), (118, 110, 114, 121, 122), (140, 139, 141), (141, 142, 143, 144, 140), (143, 145, 146, 144), (145, 147, 146), (129, 130, 131, 134, 136, 138), (130, 129, 133, 132), (138, 137, 135, 133, 129), (169, 151, 168), (168, 151, 171, 170), (172, 173, 174), (175, 177, 176), (151, 169, 178), (150, 151, 178, 179), (150, 149, 151), (151, 149, 181, 180), (151, 180, 171), (149, 182, 172, 174, 181), (149, 183, 176, 177, 182), (150, 179, 183, 149), (163, 162, 153, 152, 155, 148, 160, 161, 167), (165, 158, 157, 148, 155, 154, 164), (160, 148, 157, 156, 166, 159), (191, 188, 192), (192, 188, 194, 195, 193), (207, 188, 208), (208, 188, 191, 215), (194, 188, 207, 209, 199), (201, 199, 209, 210, 202), (211, 202, 210, 213, 212), (213, 214, 212), (215, 217, 216), (211, 218, 201, 202), (219, 217, 215, 191, 192, 193), (220, 219, 193, 195), (201, 218, 220, 195, 194, 199), (184, 186, 206, 203, 200, 198, 196, 197), (189, 190, 187, 204, 205, 206, 186, 185), (223, 238, 239), (238, 223, 241, 240), (223, 242, 241), (243, 251, 246, 245, 244), (246, 251, 223, 239), (223, 221, 247, 242), (251, 221, 223), (249, 247, 221, 250, 248), (250, 221, 251), (245, 252, 244), (222, 229, 232, 225, 224, 226, 236, 234), (226, 227, 228, 233, 236), (237, 230, 231, 222, 234, 235), (278, 279, 277), (284, 255, 285), (255, 257, 262, 285), (258, 257, 255), (257, 258, 286, 287), (271, 265, 257, 287, 282), (271, 282, 283, 273), (283, 288, 273), (289, 258, 290), (290, 258, 255, 284), (258, 289, 286), (263, 291, 280), (267, 281, 261, 259, 292, 293, 270, 269, 268, 275, 276, 266), (253, 292, 259, 260, 264), (270, 293, 274, 272), (288, 256, 254, 291, 263, 265, 271, 273), (257, 265, 263, 280, 279, 278, 262), (304, 308, 301), (301, 300, 304), (304, 300, 296), (305, 304, 296), (304, 305, 323), (309, 304, 323), (309, 308, 304), (307, 302, 308), (308, 302, 301), (309, 307, 308), (320, 301, 302, 321), (294, 301, 320, 322), (301, 294, 300), (294, 299, 300), (300, 299, 303), (300, 303, 314), (315, 296, 300, 314), (298, 296, 295), (305, 296, 298), (323, 305, 298), (323, 324, 309), (298, 306, 323), (306, 297, 323), (297, 295, 323), (323, 295, 326), (309, 324, 325), (302, 309, 325, 321), (307, 309, 302), (295, 294, 322, 326), (319, 294, 295, 296, 315), (297, 298, 295), (297, 306, 298), (319, 315, 314), (313, 311, 312, 318, 316, 310, 317), (314, 303, 299, 294, 319), (337, 329, 338), (329, 337, 339, 330), (330, 339, 340, 333), (334, 333, 340, 341), (342, 334, 341), (332, 331, 327, 328, 336, 335), (334, 342, 338, 329, 330, 333), (367, 369, 368), (368, 369, 354, 352, 353, 370), (356, 357, 346), (372, 356, 346, 371), (371, 346, 373), (373, 346, 348, 374), (374, 348, 369, 375), (369, 344, 363, 354), (348, 346, 369), (369, 346, 344), (363, 344, 365, 364), (344, 345, 365), (357, 366, 346), (344, 346, 345), (343, 353, 352), (353, 343, 376, 370), (345, 343, 364, 365), (372, 343, 345, 366, 357, 356), (343, 372, 376), (362, 349, 350), (350, 351, 355, 347, 359, 358, 360, 361, 362), (364, 343, 352, 354, 363), (345, 346, 366), (402, 384, 377, 401), (403, 401, 377, 388), (391, 381, 390, 389, 392), (390, 381, 380, 393), (394, 393, 380, 379), (377, 384, 394, 379), (379, 378, 377), (377, 378, 395, 388), (378, 396, 395), (398, 380, 397), (397, 380, 381, 391, 399), (398, 397, 399, 400), (404, 389, 390, 393, 394, 384, 402), (389, 404, 405, 392), (399, 391, 392, 405, 403, 388, 395, 396, 400), (387, 383, 382, 386, 385), (378, 379, 380, 398, 400, 396), (407, 423, 408), (408, 423, 409), (410, 408, 409), (408, 410, 411, 407), (422, 421, 407, 411), (423, 407, 421), (424, 406, 423), (423, 406, 409), (416, 409, 406, 417), (425, 418, 406, 424), (420, 417, 406, 418), (409, 416, 417, 420), (425, 422, 411, 410, 409, 420, 418), (414, 412, 413, 419, 415), (442, 447, 426), (442, 426, 427, 443), (427, 444, 443), (445, 446, 428), (447, 445, 428), (447, 428, 426), (454, 426, 428), (448, 427, 426, 454), (449, 427, 448), (450, 427, 449), (451, 427, 450), (427, 451, 452), (427, 452, 453), (427, 453, 444), (454, 428, 446), (434, 429, 430, 431, 441, 440, 439, 438, 437, 436, 435, 433, 432), (487, 462, 463, 457, 486), (486, 457, 489, 488), (457, 459, 489), (489, 459, 490), (491, 490, 459), (459, 492, 491), (494, 496, 495, 493), (457, 463, 475, 474), (476, 458, 457), (460, 457, 458), (459, 457, 460), (457, 474, 477), (476, 457, 477), (459, 460, 498, 497), (497, 492, 459), (481, 500, 499), (501, 500, 481, 484), (502, 501, 484), (460, 458, 476), (499, 498, 460, 476, 481), (462, 503, 496, 494, 504, 475, 463), (487, 503, 462), (465, 466, 467, 468, 469, 478, 479, 480, 471, 470), (472, 455, 464, 461, 465, 470), (480, 482, 483, 485, 456, 473, 471), (476, 477, 474, 475, 504, 502, 484, 481), (525, 526, 505), (527, 525, 505, 512), (505, 526, 528), (528, 529, 505), (506, 505, 529, 530), (505, 506, 507), (505, 507, 518, 517), (512, 505, 517, 519), (521, 506, 530, 531), (522, 507, 506, 521), (507, 522, 523), (518, 507, 523, 524), (531, 532, 524, 523, 522, 521), (532, 533, 519, 517, 518, 524), (519, 533, 527, 512), (514, 511, 510, 513, 509, 508, 520, 516, 515), (536, 535, 534), (535, 536, 566, 567), (539, 535, 567, 568), (538, 535, 539), (538, 540, 535), (535, 540, 534), (570, 534, 540, 569), (534, 570, 571), (572, 536, 534, 571), (536, 572, 573), (537, 536, 573, 574), (536, 537, 575, 566), (539, 568, 576), (537, 574, 577, 578, 575), (579, 578, 577, 580), (581, 539, 576), (540, 539, 581, 582), (538, 539, 540), (541, 540, 582, 583), (541, 560, 561, 540), (584, 569, 540, 561), (583, 585, 541), (585, 586, 541), (586, 587, 560, 541), (579, 580, 584, 561, 560, 587), (543, 542, 551, 554, 555, 565, 564, 563, 559, 558, 557, 552, 544), (547, 546, 545, 562, 556, 553, 550, 549, 548), (594, 595, 596, 597), (594, 589, 598, 595), (589, 599, 598), (591, 590, 600, 601), (600, 590, 594, 597), (601, 602, 593), (591, 601, 593), (590, 592, 594), (592, 589, 594), (589, 604, 603, 599), (590, 589, 592), (604, 589, 590, 605), (591, 593, 590), (590, 593, 606, 605), (608, 606, 593, 610), (610, 593, 609), (598, 588, 596, 595), (588, 598, 599, 603), (607, 588, 603, 604, 605, 606, 608, 610, 609), (601, 600, 597, 596, 588, 607, 602), (607, 609, 593, 602), (625, 627, 626), (628, 611, 629, 627, 625), (613, 630, 629, 611), (613, 612, 631, 630), (624, 611, 628, 633), (612, 613, 611), (624, 612, 611), (633, 634, 632, 624), (614, 616, 617, 619, 620, 621, 622), (615, 616, 614, 623, 618), (632, 631, 612, 624), (642, 641, 643, 644), (644, 645, 642), (637, 638, 635), (637, 635, 636, 639), (640, 636, 635, 638), (675, 646, 655, 656, 674), (676, 674, 656, 658, 677, 678), (661, 647, 680, 676, 678, 679), (652, 680, 647), (652, 646, 675, 680), (652, 649, 646), (646, 649, 666, 665, 664), (646, 664, 655), (647, 661, 667, 668), (647, 668, 669), (647, 669, 670), (670, 671, 648, 647), (647, 648, 652), (648, 650, 652), (650, 649, 652), (666, 649, 650, 672), (672, 650, 673), (673, 650, 651, 671), (671, 651, 648), (651, 650, 648), (679, 677, 658, 665, 666, 672, 667, 661), (664, 665, 658, 656, 655), (654, 653, 657, 663), (659, 662, 660), (671, 670, 669, 668, 667, 672, 673)])
_k = set([(2, 3), (2, 4), (3, 8), (4, 9), (5, 7), (5, 8), (6, 7), (6, 14), (9, 10), (10, 13), (11, 12), (11, 14), (12, 13), (15, 16), (15, 17), (16, 21), (17, 22), (18, 19), (18, 21), (19, 20), (20, 26), (22, 23), (23, 27), (24, 25), (24, 26), (25, 27), (29, 30), (29, 31), (30, 33), (31, 32), (32, 34), (33, 34), (35, 36), (35, 38), (36, 37), (37, 40), (38, 39), (39, 40), (45, 46), (45, 51), (46, 50), (47, 48), (47, 49), (48, 58), (49, 52), (50, 55), (51, 53), (52, 62), (53, 61), (54, 56), (54, 77), (55, 56), (57, 76), (57, 80), (58, 60), (59, 60), (59, 77), (61, 63), (62, 64), (63, 64), (65, 66), (65, 71), (66, 70), (67, 68), (67, 69), (68, 78), (69, 73), (70, 74), (71, 72), (72, 81), (73, 82), (74, 75), (75, 76), (78, 79), (79, 80), (81, 84), (82, 83), (83, 84), (87, 88), (87, 91), (88, 89), (89, 92), (90, 91), (90, 95), (92, 93), (93, 94), (94, 97), (95, 96), (96, 97), (98, 99), (98, 100), (99, 103), (100, 102), (101, 102), (101, 106), (103, 104), (104, 105), (105, 108), (106, 107), (107, 108), (111, 112), (111, 113), (112, 123), (113, 127), (114, 121), (114, 124), (115, 116), (115, 123), (116, 117), (117, 119), (118, 122), (118, 128), (119, 127), (120, 121), (120, 122), (124, 125), (125, 126), (126, 128), (130, 131), (130, 132), (131, 134), (132, 133), (133, 135), (134, 136), (135, 137), (136, 138), (137, 138), (139, 140), (139, 141), (140, 144), (141, 142), (142, 143), (143, 145), (144, 146), (145, 147), (146, 147), (152, 153), (152, 155), (153, 162), (154, 155), (154, 164), (156, 157), (156, 166), (157, 158), (158, 165), (159, 160), (159, 166), (160, 161), (161, 167), (162, 163), (163, 167), (164, 165), (168, 169), (168, 170), (169, 178), (170, 171), (171, 180), (172, 173), (172, 182), (173, 174), (174, 181), (175, 176), (175, 177), (176, 183), (177, 182), (178, 179), (179, 183), (180, 181), (184, 186), (184, 197), (185, 186), (185, 189), (187, 190), (187, 204), (189, 190), (196, 197), (196, 198), (198, 200), (200, 203), (203, 206), (204, 205), (205, 206), (207, 208), (207, 209), (208, 215), (209, 210), (210, 213), (211, 212), (211, 218), (212, 214), (213, 214), (215, 216), (216, 217), (217, 219), (218, 220), (219, 220), (222, 229), (222, 231), (224, 225), (224, 226), (225, 232), (226, 227), (227, 228), (228, 233), (229, 232), (230, 231), (230, 237), (233, 236), (234, 235), (234, 236), (235, 237), (238, 239), (238, 240), (239, 246), (240, 241), (241, 242), (242, 247), (243, 244), (243, 251), (244, 252), (245, 246), (245, 252), (247, 249), (248, 249), (248, 250), (250, 251), (253, 264), (253, 292), (254, 256), (254, 291), (256, 288), (259, 260), (259, 261), (260, 264), (261, 281), (262, 278), (262, 285), (266, 267), (266, 276), (267, 281), (268, 269), (268, 275), (269, 270), (270, 272), (272, 274), (274, 293), (275, 276), (277, 278), (277, 279), (279, 280), (280, 291), (282, 283), (282, 287), (283, 288), (284, 285), (284, 290), (286, 287), (286, 289), (289, 290), (292, 293), (310, 316), (310, 317), (311, 312), (311, 313), (312, 318), (313, 317), (316, 318), (320, 321), (320, 322), (321, 325), (322, 326), (323, 324), (323, 326), (324, 325), (327, 328), (327, 331), (328, 336), (331, 332), (332, 335), (335, 336), (337, 338), (337, 339), (338, 342), (339, 340), (340, 341), (341, 342), (347, 355), (347, 359), (349, 350), (349, 362), (350, 351), (351, 355), (358, 359), (358, 360), (360, 361), (361, 362), (367, 368), (367, 369), (368, 370), (369, 375), (370, 376), (371, 372), (371, 373), (372, 376), (373, 374), (374, 375), (382, 383), (382, 386), (383, 387), (385, 386), (385, 387), (401, 402), (401, 403), (402, 404), (403, 405), (404, 405), (412, 413), (412, 414), (413, 419), (414, 415), (415, 419), (421, 422), (421, 423), (422, 425), (423, 424), (424, 425), (429, 430), (429, 434), (430, 431), (431, 441), (432, 433), (432, 434), (433, 435), (435, 436), (436, 437), (437, 438), (438, 439), (439, 440), (440, 441), (442, 443), (442, 447), (443, 444), (444, 453), (445, 446), (445, 447), (446, 454), (448, 449), (448, 454), (449, 450), (450, 451), (451, 452), (452, 453), (455, 464), (455, 472), (456, 473), (456, 485), (461, 464), (461, 465), (465, 466), (466, 467), (467, 468), (468, 469), (469, 478), (470, 471), (470, 472), (471, 473), (478, 479), (479, 480), (480, 482), (482, 483), (483, 485), (486, 487), (486, 488), (487, 503), (488, 489), (489, 490), (490, 491), (491, 492), (492, 497), (493, 494), (493, 495), (494, 504), (495, 496), (496, 503), (497, 498), (498, 499), (499, 500), (500, 501), (501, 502), (502, 504), (508, 509), (508, 520), (509, 513), (510, 511), (510, 513), (511, 514), (514, 515), (515, 516), (516, 520), (525, 526), (525, 527), (526, 528), (527, 533), (528, 529), (529, 530), (530, 531), (531, 532), (532, 533), (542, 543), (542, 551), (543, 544), (544, 552), (545, 546), (545, 562), (546, 547), (547, 548), (548, 549), (549, 550), (550, 553), (551, 554), (552, 557), (553, 556), (554, 555), (555, 565), (556, 562), (557, 558), (558, 559), (559, 563), (563, 564), (564, 565), (566, 567), (566, 575), (567, 568), (568, 576), (569, 570), (569, 584), (570, 571), (571, 572), (572, 573), (573, 574), (574, 577), (575, 578), (576, 581), (577, 580), (578, 579), (579, 587), (580, 584), (581, 582), (582, 583), (583, 585), (585, 586), (586, 587), (614, 622), (614, 623), (615, 616), (615, 618), (616, 617), (617, 619), (618, 623), (619, 620), (620, 621), (621, 622), (625, 626), (625, 628), (626, 627), (627, 629), (628, 633), (629, 630), (630, 631), (631, 632), (632, 634), (633, 634), (636, 639), (636, 640), (637, 638), (637, 639), (638, 640), (641, 642), (641, 643), (642, 645), (643, 644), (644, 645), (653, 654), (653, 657), (654, 663), (657, 663), (659, 660), (659, 662), (660, 662), (674, 675), (674, 676), (675, 680), (676, 680), (677, 678), (677, 679), (678, 679)])
me_cube_240_cell_006.attributes.new('sharp_edge', 'BOOLEAN', 'EDGE').data.foreach_set('value', [ (min(e.vertices), max(e.vertices)) in _k for e in me_cube_240_cell_006.edges])
_uv = me_cube_240_cell_006.uv_layers.new(name='UVMap')
_uv.uv.foreach_set('vector', [0.3129, 0.0, 0.7382, 0.0, 0.7372, 0.423, 1.0, 0.5047, 0.9186, 0.5474, 0.3702, 0.0, 1.0, 0.0, 0.506, 0.0, 0.5047, 0.5047, 0.0, 0.0, 0.0, 0.0, 0.72, 0.0, 1.0, 0.2618, 1.0, 0.6871, 0.506, 0.506, 0.72, 0.72, 0.0, 0.0, 0.7193, 0.0, 0.3212, 0.0, 0.4159, 0.0, 0.4159, 0.09456, 0.4165, 0.0, 0.4159, 0.4159, 0.2795, 0.0, 0.4165, 0.4165, 0.2795, 0.2795, 0.2807, 0.0, 1.0, 0.0, 1.0, 0.6298, 0.5574, 0.4448, 0.625, 0.443, 0.625, 0.5, 0.5101, 0.5, 0.5107, 0.4861, 0.5128, 0.446, 0.5101, 0.5, 0.625, 0.5, 0.625, 0.6104, 0.6127, 0.6075, 0.6045, 0.6044, 0.5176, 0.5705, 0.6317, 0.6096, 0.625, 0.6104, 0.625, 0.5, 0.682, 0.5, 0.7037, 0.5565, 0.7117, 0.5776, 0.666, 0.596, 0.7073, 0.3738, 0.3322, 0.0, 0.8054, 0.0, 1.0, 0.1946, 0.9504, 0.6394, 0.3113, 0.0, 0.7499, 0.0, 0.7499, 0.7499, 0.3113, 0.3113, 0.5528, 0.3116, 0.375, 0.1278, 0.375, 0.0, 0.3986, 0.002854, 0.3991, 1.0, 0.375, 1.0, 0.375, 0.9625, 0.392, 0.9657, 0.1625, 0.75, 0.125, 0.75, 0.125, 0.6222, 0.1843, 0.6836, 0.1908, 0.6911, 1.0, 1.0, 0.3679, 0.3679, 0.2397, 0.0, 1.0, 0.0, 0.0, 0.0, 1.0, 0.0, 1.0, 1.0, 1.0, 0.2791, 1.0, 1.0, 0.0, 0.0, 0.7338, 0.0, 1.0, 1.0, 0.2791, 0.2791, 1.0, 0.2786, 1.0, 0.0, 1.0, 0.7603, 0.2371, 0.0, 0.429, 0.429, 0.3133, 0.0, 0.4307, 0.0, 0.2786, 0.2786, 1.0, 0.2777, 1.0, 0.429, 1.0, 0.3679, 1.0, 1.0, 1.0, 1.0, 0.2371, 0.2371, 0.7476, 0.08635, 1.0, 0.3219, 1.0, 1.0, 0.3219, 0.3219, 1.0, 0.3194, 0.8233, 0.8233, 0.2266, 0.2266, 0.5688, 0.1242, 0.8226, 0.3247, 1.0, 0.5693, 1.0, 0.6867, 0.3138, 0.0, 0.6843, 0.0, 0.3138, 0.3138, 0.2851, 0.2138, 0.8898, 0.2131, 0.6843, 0.6843, 0.625, 0.0388, 0.5652, 0.0, 0.625, 0.0, 0.5128, 0.75, 0.4706, 0.75, 0.4511, 0.6685, 0.4937, 0.606, 0.5173, 0.5719, 0.6024, 0.6053, 0.6095, 0.6083, 0.5759, 0.6575, 0.4272, 0.9427, 0.461, 0.7917, 0.4706, 0.75, 0.5128, 0.75, 0.625, 0.8054, 0.625, 1.0, 0.5652, 1.0, 0.4844, 0.9666, 0.7131, 0.5794, 0.7907, 0.5907, 0.7987, 0.5919, 0.8303, 0.6412, 0.875, 0.7112, 0.875, 0.75, 0.6804, 0.75, 0.6738, 0.7304, 0.6361, 0.6098, 0.3194, 0.3194, 0.2266, 0.0, 0.8233, 0.0, 1.0, 0.2662, 1.0, 0.0, 1.0, 1.0, 0.2235, 0.2235, 0.7199, 0.165, 0.719, 0.719, 1.0, 0.0, 1.0, 0.5046, 0.4947, 0.0, 0.5046, 0.5046, 0.0, 0.0, 0.7318, 0.0, 1.0, 0.2235, 1.0, 0.719, 0.0, 0.0, 1.0, 0.0, 1.0, 0.7186, 0.7318, 0.7318, 0.0, 0.0, 0.7215, 0.0, 0.7186, 0.7186, 1.0, 0.0, 1.0, 0.4988, 0.4986, 0.0, 0.4988, 0.4988, 0.0, 0.0, 1.0, 0.0, 1.0, 0.5053, 0.4986, 0.4986, 0.4174, 0.2812, 1.0, 0.2785, 1.0, 1.0, 0.5127, 0.4438, 0.509, 0.4324, 0.495, 0.3881, 0.5322, 0.3515, 0.625, 0.2604, 0.625, 0.4414, 0.5927, 0.4421, 0.8646, 0.5, 0.8106, 0.574, 0.7988, 0.59, 0.7908, 0.5888, 0.7135, 0.5773, 0.6836, 0.5, 0.7627, 0.0, 0.5599, 0.247, 0.313, 0.0, 0.9276, 0.3432, 1.0, 0.2365, 1.0, 1.0, 0.3216, 0.3216, 0.0, 0.0, 0.507, 0.0, 0.8223, 0.8223, 0.507, 0.507, 0.0, 0.0, 0.7635, 0.0, 0.7639, 0.5914, 0.4687, 0.75, 0.375, 0.75, 0.375, 0.6646, 0.4497, 0.669, 0.3926, 0.9638, 0.375, 0.9607, 0.375, 0.75, 0.4687, 0.75, 0.4253, 0.9425, 0.375, 0.75, 0.1643, 0.75, 0.1932, 0.69, 0.2156, 0.6591, 0.33, 0.663, 0.375, 0.6646, 0.3216, 0.0, 1.0, 0.0, 1.0, 0.8223, 0.7627, 0.7627, 0.313, 0.313, 0.6814, 0.0, 0.7785, 0.3311, 0.4471, 0.0, 0.4471, 0.4471, 0.3374, 0.2086, 1.0, 0.2097, 1.0, 0.4164, 0.6814, 0.6814, 0.2097, 0.2097, 0.3243, 0.0, 0.4123, 0.0, 0.4164, 0.4164, 1.0, 0.6757, 0.9119, 0.5876, 1.0, 0.5877, 0.625, 0.75, 0.5161, 0.75, 0.5309, 0.7281, 0.5838, 0.6519, 0.6137, 0.6093, 0.625, 0.612, 0.5161, 0.75, 0.625, 0.75, 0.625, 0.8037, 0.5775, 0.7804, 0.625, 0.612, 0.6313, 0.6113, 0.6396, 0.6355, 0.6787, 0.75, 0.625, 0.75, 0.4941, 0.0, 1.0, 0.0, 1.0, 0.5081, 0.5081, 0.5081, 0.0, 0.0, 0.6315, 0.0, 0.6305, 0.5507, 0.8967, 0.0, 0.7195, 0.5167, 0.2016, 0.0, 0.7902, 0.5477, 0.08658, 0.0, 0.7911, 0.0, 1.0, 0.0, 1.0, 0.5059, 0.4933, 0.0, 1.0, 0.0, 1.0, 1.0, 0.4933, 0.4933, 0.486, 0.0, 0.0, 0.0, 1.0, 0.0, 1.0, 1.0, 1.0, 1.0, 0.0, 0.0, 0.7615, 0.0, 1.0, 0.3679, 1.0, 1.0, 0.3679, 0.3679, 1.0, 0.3685, 0.0, 0.0, 0.8157, 0.0, 1.0, 0.1033, 1.0, 0.7984, 0.7615, 0.7615, 0.0, 0.0, 0.795, 0.0, 1.0, 0.2089, 1.0, 0.9134, 0.8157, 0.8157, 1.0, 0.0, 1.0, 0.514, 0.795, 0.795, 0.0, 0.0, 0.4927, 0.3884, 0.4968, 0.4005, 0.5114, 0.4452, 0.5094, 0.4861, 0.5087, 0.5, 0.375, 0.5, 0.375, 0.3193, 0.454, 0.3652, 0.4652, 0.3719, 0.4495, 0.6677, 0.4404, 0.6672, 0.375, 0.6631, 0.375, 0.5, 0.5087, 0.5, 0.5161, 0.571, 0.4804, 0.623, 0.1943, 0.5, 0.375, 0.5, 0.375, 0.6631, 0.2316, 0.6586, 0.2162, 0.658, 0.2136, 0.6401, 0.5793, 0.0, 1.0, 0.0, 1.0, 0.3535, 0.3535, 0.3535, 0.0, 0.0, 0.5547, 0.0, 0.6259, 0.1668, 0.6909, 0.3282, 0.353, 0.0, 1.0, 0.0, 1.0, 0.4781, 0.4781, 0.4781, 0.0, 0.0, 0.4207, 0.0, 0.5184, 0.378, 1.0, 0.4453, 1.0, 1.0, 0.353, 0.353, 0.2009, 0.0, 0.8056, 0.0, 0.7215, 0.5192, 0.8056, 0.8056, 0.2009, 0.2009, 0.1441, 0.0, 0.5031, 0.0, 0.5402, 0.4176, 0.5031, 0.5031, 0.1441, 0.1441, 0.3462, 0.0, 0.5407, 0.0, 0.6538, 0.0, 0.5448, 0.3139, 0.4593, 0.0, 0.7777, 0.0, 0.8744, 0.0, 0.8745, 0.0957, 0.4456, 0.1252, 0.3204, 0.0, 0.3979, 0.0, 0.431, 0.08508, 1.0, 0.6881, 0.8744, 0.8744, 0.7775, 0.7773, 0.8431, 0.6932, 0.9058, 0.6433, 1.0, 0.5687, 0.689, 0.0, 0.6881, 0.6881, 0.5687, 0.5687, 0.5509, 0.0, 1.0, 0.6021, 1.0, 0.6796, 0.689, 0.689, 0.5509, 0.5509, 0.8007, 0.5228, 0.8748, 0.5522, 0.3943, 0.03229, 0.4004, 0.0, 0.4721, 0.0, 0.4674, 0.01748, 0.4506, 0.03562, 0.4457, 0.04074, 0.4425, 0.04408, 0.3994, 0.03367, 0.3936, 0.9656, 0.4099, 0.9546, 0.426, 0.9441, 0.447, 0.9528, 0.4745, 0.9882, 0.4721, 1.0, 0.4004, 1.0, 0.3994, 0.9949, 1.0, 0.0, 1.0, 0.9108, 0.5543, 0.0, 0.9108, 0.9108, 0.0, 0.0, 0.226, 0.0, 0.6429, 0.3488, 0.0, 0.0, 0.2248, 0.0, 0.226, 0.226, 0.924, 0.0, 1.0, 0.0, 1.0, 0.5833, 0.7094, 0.1677, 0.8282, 0.05038, 0.5833, 0.5833, 0.0, 0.0, 1.0, 0.0, 1.0, 0.4457, 1.0, 1.0, 0.0, 0.0, 0.3301, 0.0, 1.0, 0.7752, 0.0, 0.0, 1.0, 0.0, 1.0, 1.0, 0.4851, 0.411, 0.3301, 0.3301, 0.0, 0.0, 0.5823, 0.0, 0.5836, 0.4446, 0.4177, 0.0, 1.0, 0.0, 0.9243, 0.9243, 0.5969, 0.4641, 0.5393, 0.3641, 0.6194, 0.3381, 0.375, 0.1354, 0.3797, 0.1105, 0.4281, 0.1385, 0.4527, 0.1929, 0.4682, 0.2283, 0.4557, 0.25, 0.3848, 0.25, 0.375, 0.2477, 0.4557, 0.25, 0.4459, 0.2573, 0.4192, 0.2542, 0.4002, 0.252, 0.3848, 0.25, 0.1496, 0.611, 0.1447, 0.6172, 0.1369, 0.6271, 0.125, 0.6146, 0.125, 0.5023, 0.1563, 0.5604, 1.0, 0.3478, 1.0, 0.5254, 0.866, 0.3916, 0.686, 0.0, 1.0, 0.0, 1.0, 0.4707, 0.0, 0.0, 1.0, 0.0, 1.0, 0.6614, 0.4707, 0.4707, 1.0, 0.0, 1.0, 1.0, 0.0, 0.0, 1.0, 1.0, 0.0, 0.0, 0.7902, 0.0, 1.0, 0.1549, 0.7869, 0.0, 1.0, 0.2209, 1.0, 1.0, 0.1549, 0.1549, 0.09974, 0.0, 0.7869, 0.7869, 0.09974, 0.09974, 0.1165, 0.0, 0.4167, 0.0, 0.8835, 0.0, 0.947, 0.1928, 0.5833, 0.0, 0.5524, 0.0, 1.0, 0.0, 1.0, 0.4098, 0.4098, 0.4098, 0.0, 0.0, 1.0, 0.0, 1.0, 0.314, 1.0, 1.0, 0.5524, 0.5524, 1.0, 0.2098, 1.0, 0.4945, 1.0, 0.6799, 0.7173, 0.3971, 0.485, 0.07913, 0.4833, 0.07218, 0.4701, 0.01573, 0.4738, 0.0, 0.5609, 0.0, 0.625, 0.04194, 0.625, 0.1114, 0.6165, 0.1133, 0.6106, 0.1146, 0.5917, 0.1096, 0.5014, 0.08408, 0.4934, 0.08171, 0.5396, 0.9912, 0.5609, 1.0, 0.4738, 1.0, 0.4765, 0.989, 0.4924, 0.9716, 0.875, 0.6386, 0.875, 0.7081, 0.8512, 0.6706, 0.87, 0.6444, 0.9896, 0.6023, 0.9847, 0.539, 0.7733, 0.7069, 0.6799, 0.6799, 0.4945, 0.4945, 0.7835, 0.4464, 0.8497, 0.5207, 0.9339, 0.5884, 0.0, 0.0, 0.7791, 0.0, 0.9489, 0.5736, 0.8021, 0.6528, 0.5254, 0.5254, 0.3478, 0.3478, 0.3386, 0.0, 1.0, 1.0, 0.0, 0.0, 1.0, 0.0, 0.0, 0.0, 1.0, 0.0, 1.0, 1.0, 1.0, 1.0, 0.0, 0.0, 1.0, 0.0, 1.0, 0.0, 1.0, 1.0, 0.0, 0.0, 1.0, 1.0, 0.0, 0.0, 1.0, 0.009028, 1.0, 0.0, 1.0, 1.0, 0.01825, 0.0, 0.0, 0.0, 1.0, 0.0, 1.0, 1.0, 0.0, 0.0, 1.0, 0.0, 1.0, 1.0, 1.0, 1.0, 0.0, 0.0, 1.0, 0.0, 0.0, 0.0, 1.0, 0.0, 1.0, 1.0, 1.0, 0.1727, 1.0, 1.0, 0.0, 0.0, 0.4796, 0.0, 1.0, 0.0, 1.0, 1.0, 0.1727, 0.1727, 0.2006, 0.0, 1.0, 1.0, 0.0, 0.0, 1.0, 0.0, 0.0, 0.0, 1.0, 0.0, 1.0, 1.0, 1.0, 1.0, 0.0, 0.0, 1.0, 0.0, 1.0, 1.0, 0.0, 0.0, 1.0, 0.09981, 0.4221, 0.0, 1.0, 0.0, 1.0, 1.0, 0.09981, 0.09981, 1.0, 0.0, 1.0, 1.0, 0.0, 0.0, 1.0, 0.0, 1.0, 1.0, 0.0, 0.0, 1.0, 0.008122, 1.0, 1.0, 0.0, 0.0, 1.0, 0.9818, 0.3452, 0.0, 1.0, 0.0, 0.0, 0.0, 1.0, 0.0, 0.98, 0.98, 0.0, 0.0, 1.0, 0.0, 0.9671, 0.9671, 0.0, 0.0, 1.0, 0.0, 0.9715, 0.9715, 0.9794, 0.9794, 0.0, 0.0, 0.6042, 0.0, 1.0, 1.0, 0.3452, 0.3452, 1.0, 0.3668, 1.0, 0.0, 1.0, 1.0, 0.3668, 0.3668, 0.5204, 0.0, 1.0, 0.0, 1.0, 1.0, 0.0, 0.0, 0.0, 0.0, 1.0, 0.0, 1.0, 0.7994, 0.6042, 0.6042, 1.0, 0.1101, 1.0, 1.0, 1.0, 0.0, 1.0, 1.0, 0.4221, 0.4221, 0.0, 0.0, 1.0, 0.0, 1.0, 1.0, 0.0, 0.0, 1.0, 0.0, 1.0, 1.0, 0.6013, 0.4453, 0.6536, 0.3317, 0.7311, 0.609, 0.4494, 0.1324, 0.4627, 0.1276, 0.4835, 0.1205, 0.4889, 0.1336, 0.5033, 0.1712, 0.4697, 0.2237, 0.4314, 0.1389, 0.1982, 0.0, 1.0, 0.0, 1.0, 0.0, 1.0, 1.0, 0.1101, 0.1101, 0.5907, 0.5907, 0.2301, 0.2301, 0.6532, 0.5335, 1.0, 0.2301, 1.0, 0.5907, 0.1367, 0.0, 0.7707, 0.0, 0.7707, 0.7707, 0.1367, 0.1367, 0.1435, 0.0, 0.5102, 0.0, 0.5175, 0.0, 1.0, 0.4898, 1.0, 0.8565, 0.4261, 0.0, 0.4858, 0.4261, 0.5175, 0.5175, 0.4261, 0.4261, 0.8644, 0.6359, 0.8715, 0.639, 0.8623, 0.6521, 0.8502, 0.669, 0.8155, 0.6145, 0.8278, 0.6198, 0.9702, 0.6597, 0.997, 0.697, 0.9898, 0.6049, 0.8777, 0.5515, 0.858, 0.5289, 0.9246, 0.5977, 0.6745, 0.01884, 1.0, 0.0, 1.0, 0.3426, 0.3426, 0.3426, 0.0, 0.0, 0.793, 0.0, 0.8224, 0.246, 0.6403, 0.3793, 0.5326, 0.4579, 1.0, 0.416, 0.4031, 0.0, 1.0, 0.0, 0.3914, 0.06412, 0.416, 0.416, 0.0, 0.0, 0.3028, 0.0, 0.3028, 0.3028, 0.0, 0.0, 0.3026, 0.0, 0.3026, 0.3026, 0.0, 0.0, 1.0, 0.0, 1.0, 0.2188, 0.2188, 0.2188, 0.0, 0.0, 1.0, 0.0342, 0.7686, 0.3073, 1.0, 1.0, 0.0, 0.0, 0.3984, 0.0, 1.0, 0.207, 0.0, 0.0, 1.0, 0.0, 1.0, 1.0, 1.0, 1.0, 0.0, 0.0, 1.0, 0.0, 0.3984, 0.3984, 0.0, 0.0, 0.6357, 0.0, 0.8216, 0.2369, 0.0, 0.0, 1.0, 0.05385, 0.6357, 0.6357, 0.5969, 0.0, 0.5633, 0.5633, 0.0, 0.0, 1.0, 0.0, 1.0, 1.0, 0.0, 0.0, 0.0, 0.0, 0.2357, 0.0, 0.2977, 0.2977, 0.2357, 0.2357, 0.0, 0.0, 0.5108, 0.0, 0.5098, 0.2339, 0.5691, 0.0, 1.0, 0.0, 1.0, 0.451, 0.6827, 0.1221, 1.0, 0.4909, 1.0, 1.0, 0.5691, 0.5691, 0.7145, 0.4505, 0.7334, 0.4387, 0.8476, 0.4567, 1.0, 1.0, 0.4909, 0.4909, 1.0, 0.4892, 0.4591, 0.25, 0.4708, 0.2303, 0.467, 0.25, 0.467, 0.25, 0.5117, 0.3167, 0.5324, 0.3485, 0.4934, 0.3866, 0.4207, 0.3429, 0.4251, 0.3282, 0.4441, 0.2657, 0.4464, 0.2592, 0.4591, 0.25, 0.549, 0.0, 1.0, 0.0, 1.0, 0.2977, 0.8487, 0.3436, 0.7837, 0.3616, 0.0, 0.0, 1.0, 0.0, 1.0, 0.5633, 0.8314, 0.3237, 0.5261, 0.0, 1.0, 0.0, 1.0, 0.4519, 0.5342, 0.3592, 0.4519, 0.4519, 0.0, 0.0, 0.1726, 0.0, 0.4524, 0.0, 1.0, 0.0, 1.0, 0.4134, 0.4239, 0.3697, 0.4354, 0.1935, 0.4134, 0.4134, 0.0, 0.0, 1.0, 0.0, 1.0, 0.5829, 1.0, 0.5645, 0.5829, 0.5829, 0.0, 0.0, 1.0, 0.0, 1.0, 0.0, 1.0, 0.4739, 0.5645, 0.5645, 0.0, 0.0, 0.0, 0.0, 1.0, 0.0, 1.0, 1.0, 1.0, 1.0, 0.0, 0.0, 0.09802, 0.0, 1.0, 0.8274, 0.0, 0.0, 0.1601, 0.0, 0.09802, 0.09802, 0.8546, 0.0, 1.0, 0.0, 1.0, 0.3611, 0.3611, 0.3611, 0.0, 0.0, 1.0, 0.0, 1.0, 0.5476, 0.5498, 0.4729, 0.8847, 0.08188, 0.7219, 0.03144, 0.6208, 0.0, 0.8791, 0.0, 1.0, 0.2147, 1.0, 0.5584, 0.8461, 0.6814, 0.8603, 0.5723, 0.8664, 0.5261, 0.8797, 0.4316, 0.9062, 0.2451, 0.5584, 0.5584, 0.2147, 0.2147, 0.1343, 0.0, 0.542, 0.0, 1.0, 0.3792, 0.8038, 0.5137, 0.542, 0.542, 0.1343, 0.1343, 0.1506, 0.05534, 0.6816, 0.04147, 0.8854, 0.03944, 0.9644, 0.09541, 1.0, 0.1209, 0.209, 0.6654, 0.2016, 0.6756, 0.1937, 0.6864, 0.1797, 0.6718, 0.1915, 0.6609, 1.0, 0.0, 1.0, 0.0, 1.0, 1.0, 0.8546, 0.8546, 0.8044, 0.1817, 0.8399, 0.0, 0.0, 0.0, 1.0, 0.0, 1.0, 1.0, 1.0, 1.0, 0.0, 0.0, 1.0, 0.0, 1.0, 0.4034, 1.0, 1.0, 0.05767, 0.0, 1.0, 1.0, 0.4034, 0.4034, 0.3871, 0.0, 1.0, 0.0, 0.6453, 0.1534, 1.0, 0.4163, 1.0, 1.0, 0.3871, 0.3871, 1.0, 0.0, 1.0, 1.0, 0.4163, 0.4163, 0.7269, 0.0, 1.0, 0.0, 0.8781, 0.8781, 1.0, 1.0, 0.0, 0.0, 1.0, 0.0, 1.0, 0.654, 1.0, 1.0, 0.0, 0.0, 0.8188, 0.0, 0.6656, 0.3807, 0.6886, 0.0, 1.0, 0.0, 1.0, 0.2731, 0.8314, 0.4521, 1.0, 0.1812, 1.0, 1.0, 0.6886, 0.6886, 0.5699, 0.01279, 0.6185, 0.1992, 0.5193, 0.3506, 0.22, 0.0, 0.2399, 0.08893, 0.4817, 0.1287, 0.7042, 0.4077, 0.7221, 0.4313, 0.5601, 0.5601, 0.22, 0.22, 0.2275, 0.1656, 0.1521, 0.6077, 0.158, 0.5615, 0.2014, 0.5725, 0.2082, 0.6173, 0.1818, 0.6307, 1.0, 0.2812, 0.5769, 0.0, 1.0, 0.0, 0.2812, 0.2812, 0.0, 0.0, 1.0, 0.0, 1.0, 0.3999, 0.0, 0.0, 0.4359, 0.0, 0.3999, 0.3999, 1.0, 0.2513, 0.7482, 0.0, 1.0, 0.0, 0.3863, 0.0, 0.2513, 0.2513, 0.0, 0.0, 0.3863, 0.3863, 0.0, 0.0, 1.0, 0.0, 1.0, 0.5231, 1.0, 1.0, 0.0, 0.0, 0.3918, 0.0, 1.0, 0.0, 1.0, 1.0, 0.5231, 0.5231, 1.0, 0.3738, 1.0, 1.0, 0.3918, 0.3918, 1.0, 0.5974, 1.0, 1.0, 0.3738, 0.3738, 1.0, 0.5966, 1.0, 1.0, 0.5974, 0.5974, 1.0, 1.0, 0.5966, 0.5966, 1.0, 0.5158, 1.0, 1.0, 0.5158, 0.5158, 1.0, 0.264, 1.0, 1.0, 0.264, 0.264, 1.0, 0.5641, 0.5611, 0.0, 1.0, 0.0, 1.0, 0.2518, 0.4846, 0.08225, 0.4922, 0.08381, 0.5014, 0.08622, 0.5902, 0.1108, 0.6063, 0.1159, 0.593, 0.123, 0.57, 0.1352, 0.5145, 0.1646, 0.5054, 0.1692, 0.4911, 0.1326, 0.4856, 0.1181, 0.4845, 0.09962, 0.4839, 0.08898, 0.5632, 0.3022, 0.5795, 0.1753, 0.6023, 0.0, 1.0, 0.0, 1.0, 0.7405, 0.7405, 0.7405, 0.0, 0.0, 0.9844, 0.0, 0.8645, 0.557, 0.0, 0.0, 1.0, 0.0, 0.9844, 0.9844, 0.9653, 0.9653, 0.0, 0.0, 0.647, 0.0, 1.0, 0.4112, 0.353, 0.0, 1.0, 0.0, 0.0, 0.0, 0.5041, 0.0, 0.4112, 0.4112, 0.5534, 0.1597, 0.6991, 0.3072, 0.699, 0.444, 0.356, 0.1004, 1.0, 0.0, 1.0, 0.3977, 0.8808, 0.3033, 0.7551, 0.0, 0.2935, 0.0, 1.0, 0.0, 1.0, 1.0, 1.0, 0.0, 1.0, 1.0, 0.0, 0.0, 1.0, 0.0, 1.0, 1.0, 0.0, 0.0, 1.0, 1.0, 0.7551, 0.7551, 1.0, 0.5874, 1.0, 0.2929, 1.0, 1.0, 0.5874, 0.5874, 1.0, 1.0, 0.0, 0.0, 0.8408, 0.0, 1.0, 0.2201, 0.2201, 0.2201, 1.0, 0.4959, 1.0, 1.0, 1.0, 0.1672, 1.0, 0.6462, 0.1138, 0.0, 1.0, 0.6307, 0.6462, 0.6462, 0.1672, 0.1672, 1.0, 0.4082, 0.6181, 0.477, 0.6307, 0.6307, 0.4082, 0.4082, 0.0, 0.0, 1.0, 0.0, 0.7813, 0.7813, 0.1028, 0.0775, 0.1592, 0.0, 1.0, 0.0, 1.0, 0.7813, 0.7953, 0.7953, 0.2414, 0.0, 0.5085, 0.0, 0.7252, 0.1231, 0.8049, 0.3027, 0.7361, 0.7361, 0.3048, 0.3048, 0.2908, 0.2378, 0.5097, 0.2397, 0.5085, 0.5085, 0.2414, 0.2414, 0.4699, 0.25, 0.4746, 0.2236, 0.5046, 0.1722, 0.5141, 0.1668, 0.5953, 0.1237, 0.6104, 0.1163, 0.6171, 0.1148, 0.625, 0.1131, 0.625, 0.2024, 0.5909, 0.25, 0.6103, 0.2725, 0.5782, 0.3038, 0.5334, 0.3476, 0.4735, 0.2556, 0.4699, 0.25, 0.5909, 0.25, 0.8731, 0.6374, 0.8649, 0.634, 0.8473, 0.6265, 0.814, 0.6121, 0.8008, 0.5914, 0.8523, 0.5202, 0.875, 0.5476, 0.7802, 0.427, 0.7852, 0.3685, 0.8323, 0.355, 1.0, 0.3048, 1.0, 0.7361, 0.9973, 0.7011, 0.9385, 0.6159, 0.85, 0.5187, 1.0, 0.2046, 0.72, 0.0, 1.0, 0.0, 0.5076, 0.2552, 0.2046, 0.2046, 0.0, 0.0, 0.3039, 0.0, 1.0, 0.0, 1.0, 0.28, 0.7977, 0.0, 0.7977, 0.7977, 1.0, 0.7979, 1.0, 1.0, 1.0, 0.0, 1.0, 1.0, 0.7979, 0.7979, 0.5626, 0.0, 1.0, 1.0, 0.0, 0.0, 1.0, 0.0, 1.0, 1.0, 0.0, 0.0, 0.6598, 0.0, 1.0, 0.1862, 1.0, 0.6961, 1.0, 1.0, 0.1862, 0.1862, 0.6752, 0.4912, 0.8088, 0.0, 1.0, 0.0, 1.0, 0.4374, 0.8077, 0.2461, 0.8929, 0.0, 1.0, 0.0, 1.0, 1.0, 0.8088, 0.8088, 1.0, 1.0, 0.8929, 0.8929, 1.0, 0.9009, 1.0, 0.3402, 1.0, 1.0, 0.9009, 0.9009, 0.9029, 0.7197, 0.1528, 0.04444, 0.162, 0.0, 0.8608, 0.0, 0.8658, 0.02777, 0.7877, 0.02979, 0.5074, 0.03633, 0.162, 0.162, 0.05924, 0.0, 0.2101, 0.0, 0.5363, 0.3857, 0.7556, 0.661, 0.8608, 0.8608, 0.2101, 0.2101, 0.05924, 0.05924, 0.2317, 0.08759, 0.2185, 0.1661, 0.1841, 0.6367, 0.1826, 0.6321, 0.1872, 0.6295, 0.2084, 0.6188, 0.2133, 0.6508, 0.2142, 0.6582, 0.2101, 0.6639, 0.1918, 0.6592, 0.186, 0.6424, 1.0, 0.0, 1.0, 1.0, 0.0, 0.0, 1.0, 1.0, 0.0, 0.0, 0.7913, 0.0, 1.0, 0.1583, 1.0, 0.0, 1.0, 1.0, 0.1583, 0.1583, 0.5429, 0.0, 1.0, 0.0, 1.0, 1.0, 0.0, 0.0, 0.0, 0.0, 1.0, 0.0, 1.0, 1.0, 1.0, 1.0, 0.0, 0.0, 1.0, 0.0, 1.0, 0.5528, 1.0, 1.0, 0.0, 0.0, 0.6037, 0.0, 1.0, 1.0, 0.5528, 0.5528, 1.0, 0.5528, 0.7962, 0.0, 1.0, 0.0, 1.0, 1.0, 0.5528, 0.5528, 1.0, 1.0, 0.7962, 0.7962, 1.0, 0.7059, 1.0, 0.0, 1.0, 1.0, 0.7059, 0.7059, 0.8651, 0.0, 1.0, 1.0, 0.0, 0.0, 0.595, 0.0, 1.0, 0.2087, 1.0, 0.0, 1.0, 0.4571, 0.7445, 0.0, 0.0, 0.0, 0.1349, 0.0, 1.0, 0.2232, 1.0, 0.6662, 0.595, 0.595, 0.5784, 0.3057, 0.6662, 0.6662, 0.2232, 0.2232, 0.3707, 0.2414, 1.0, 0.5891, 1.0, 1.0, 0.7445, 0.7445, 1.0, 0.0, 1.0, 1.0, 0.5891, 0.5891, 0.1921, 0.0, 1.0, 0.0, 1.0, 1.0, 0.0, 0.0, 1.0, 0.0, 1.0, 1.0, 0.1921, 0.1921, 0.3517, 0.0, 0.0, 0.0, 0.4179, 0.0, 1.0, 0.4094, 1.0, 1.0, 0.9484, 0.387, 1.0, 0.3963, 1.0, 1.0, 0.4094, 0.4094, 0.6483, 0.0, 0.4755, 0.4755, 0.0, 0.0, 1.0, 0.4755, 0.5238, 0.0, 1.0, 0.0, 0.5238, 0.5238, 0.6232, 0.4865, 1.0, 0.5821, 1.0, 1.0, 0.6019, 0.4727, 0.6261, 0.336, 0.8983, 0.2476, 0.853, 0.5827, 0.8371, 0.6916, 0.7748, 0.7727, 0.4591, 0.1268, 0.4479, 0.1307, 0.4297, 0.137, 0.4259, 0.1351, 0.3801, 0.1083, 0.3941, 0.03355, 0.399, 0.03471, 0.4246, 0.04101, 0.4422, 0.0454, 0.4512, 0.0538, 0.4807, 0.08135, 0.4814, 0.08848, 0.4832, 0.1181, 0.186, 0.648, 0.1897, 0.66, 0.1819, 0.6673, 0.1785, 0.6706, 0.1379, 0.6281, 0.1476, 0.6158, 0.1512, 0.6118, 0.1805, 0.6317, 0.1823, 0.6369, 1.0, 0.0, 1.0, 0.08406, 0.9358, 0.06777, 0.6733, 0.0, 0.0, 0.0, 1.0, 0.0, 0.9325, 0.1732, 0.1235, 0.1235, 0.0, 0.0, 0.09481, 0.0, 0.1559, 0.1559, 0.0, 0.0, 1.0, 0.0, 1.0, 0.4858, 0.6648, 0.6648, 0.4858, 0.4858, 0.0, 0.0, 1.0, 0.0, 1.0, 0.3267, 1.0, 0.6733, 0.6004, 0.0, 1.0, 0.0, 1.0, 0.0, 0.6733, 0.6733, 0.0, 0.0, 0.0, 0.0, 1.0, 0.0, 1.0, 1.0, 0.0, 0.0, 1.0, 0.0, 1.0, 1.0, 1.0, 1.0, 0.3156, 0.3156, 0.7915, 0.6956, 1.0, 0.9052, 1.0, 0.0, 1.0, 1.0, 0.0, 0.0, 1.0, 0.3156, 1.0, 1.0, 0.0, 0.0, 0.9064, 0.0, 1.0, 1.0, 0.0, 0.0, 1.0, 0.0, 1.0, 1.0, 0.0, 0.0, 0.9512, 0.0, 1.0, 0.09363, 0.326, 0.0, 1.0, 0.04879, 1.0, 1.0, 0.0, 0.0, 1.0, 0.0, 1.0, 1.0, 0.363, 0.363, 0.8952, 0.0, 1.0, 0.0, 1.0, 0.1556, 0.9111, 0.09685, 1.0, 0.0, 0.976, 0.08863, 0.897, 0.03377, 0.8881, 0.0, 1.0, 0.4608, 1.0, 1.0, 0.8881, 0.8881, 0.77, 0.6691, 0.7546, 0.62, 0.7404, 0.5739, 0.6441, 0.2262, 0.6008, 0.05195, 0.7004, 0.1514, 0.7732, 0.4276, 0.5364, 0.2973, 0.3785, 0.235, 0.1556, 0.1556, 0.0, 0.0, 0.5392, 0.0, 0.7795, 0.3649, 0.4896, 0.06455, 1.0, 0.363, 1.0, 0.0, 1.0, 0.3996, 1.0, 0.3592, 1.0, 0.6781, 0.6808, 0.3592, 0.4167, 0.0, 1.0, 0.0, 1.0, 0.3156, 0.6781, 0.6781, 0.3592, 0.3592, 1.0, 0.0, 1.0, 0.221, 0.3156, 0.3156, 0.0, 0.0, 0.0, 0.0, 1.0, 0.0, 1.0, 0.2894, 0.221, 0.221, 0.3881, 0.0, 1.0, 0.0, 1.0, 0.5833, 0.6467, 0.4848, 0.0, 0.0, 1.0, 0.0, 1.0, 1.0, 0.4016, 0.0, 1.0, 0.0, 1.0, 1.0, 0.4919, 0.1304, 0.8724, 0.1929, 0.9928, 0.4739, 0.714, 0.4093, 0.375, 0.3154, 0.375, 0.2506, 0.4121, 0.2552, 0.4385, 0.2587, 0.4445, 0.2597, 0.4428, 0.2654, 0.4196, 0.3422, 0.1479, 0.5416, 0.1256, 0.5, 0.1904, 0.5, 0.2011, 0.5706, 0.1577, 0.5596, 0.9831, 0.4898, 0.2894, 0.2894, 0.0, 0.0, 0.5984, 0.0, 0.6772, 0.2979, 0.8409, 0.2978, 0.7897, 0.5273, 0.6578, 0.3954, 0.7332, 0.1276, 0.8245, 0.1795, 0.8064, 0.2934, 0.5932, 0.25, 0.625, 0.2051, 0.625, 0.25, 0.5932, 0.25, 0.625, 0.25, 0.625, 0.2581, 0.6115, 0.2713, 0.8534, 0.5187, 0.8669, 0.5, 0.875, 0.5, 0.875, 0.5449, 0.6641, 0.6641, 0.0, 0.0, 0.5519, 0.0, 1.0, 0.1953, 1.0, 0.8082, 1.0, 0.6758, 0.8082, 0.8082, 0.1953, 0.1953, 0.2496, 0.1642, 0.5831, 0.2235, 1.0, 0.4585, 0.3551, 0.0, 1.0, 0.0, 1.0, 0.4577, 0.6758, 0.6758, 0.4585, 0.4585, 0.3314, 0.1231, 1.0, 0.0, 0.4577, 0.4577, 0.0, 0.0, 0.0, 0.0, 1.0, 0.0, 1.0, 0.6641, 0.4347, 0.4347, 0.0, 0.0, 1.0, 0.0, 1.0, 1.0, 1.0, 1.0, 0.0, 0.0, 0.1341, 0.0, 0.8438, 0.4506, 1.0, 0.5889, 1.0, 1.0, 0.5889, 0.5889, 1.0, 0.4481, 1.0, 0.0, 1.0, 0.6449, 0.8859, 0.4322, 0.6543, 0.0, 1.0, 1.0, 0.6543, 0.6543, 1.0, 0.4731, 1.0, 1.0, 0.4731, 0.4731, 1.0, 0.1481, 0.1481, 0.1481, 0.2212, 0.0, 1.0, 0.0, 1.0, 1.0, 1.0, 1.0, 0.0, 0.0, 1.0, 0.0, 0.0, 0.0, 1.0, 0.0, 1.0, 1.0, 0.0, 0.0, 1.0, 0.0, 1.0, 1.0, 1.0, 0.8659, 1.0, 1.0, 0.0, 0.0, 0.2254, 0.0, 0.2254, 0.2254, 0.0, 0.0, 0.5362, 0.0, 0.5362, 0.5362, 0.0, 0.0, 1.0, 0.0, 1.0, 0.7058, 0.7058, 0.7058, 0.0, 0.0, 1.0, 0.0, 0.0, 0.0, 1.0, 0.0, 1.0, 1.0, 0.7081, 0.3878, 0.4656, 0.1453, 0.4103, 0.0, 0.6003, 0.0, 0.8964, 0.0954, 1.0, 0.1619, 1.0, 0.4895, 0.8304, 0.4309, 0.9347, 0.4421, 1.0, 0.3997, 1.0, 0.5897, 0.9004, 0.5496, 0.8261, 0.5195, 0.444, 0.04489, 0.4471, 0.04164, 0.4678, 0.01977, 0.4814, 0.07983, 0.4503, 0.9542, 0.4908, 0.971, 0.4759, 0.9865, 0.78, 0.4409, 0.7675, 0.4383, 0.6834, 0.4317, 0.5857, 0.4499, 0.4895, 0.4895, 0.1619, 0.1619, 0.5675, 0.3148])
me_cube_240_cell_006.update()

# ---- objects
ob_cylinder = bpy.data.objects.new('Cylinder', me_cylinder)
ob_cylinder_001 = bpy.data.objects.new('Cylinder.001', me_cylinder_001)
ob_cylinder_002 = bpy.data.objects.new('Cylinder.002', me_cylinder_002)
ob_cube_279 = bpy.data.objects.new('Cube.279', me_cube_061)
ob_cube_240_cell_007 = bpy.data.objects.new('Cube.240_cell.007', me_cube_240_cell_006)

# ---- transforms, parenting, visibility, modifiers, constraints
ob_cylinder.location = (-0.0004773, -6.899e-05, 0.37)
ob_cylinder.rotation_euler = (-0.0, 1.571, 0.0)
ob_cylinder.scale = (1.943, 1.943, 1.457)
ob_cylinder_001.location = (0.07074, -6.899e-05, 0.37)
ob_cylinder_001.rotation_euler = (-0.0, 1.571, 0.0)
ob_cylinder_001.scale = (1.975, 1.975, 0.07406)
ob_cylinder_002.location = (-0.07095, -6.899e-05, 0.37)
ob_cylinder_002.rotation_euler = (-0.0, 1.571, 0.0)
ob_cylinder_002.scale = (1.975, 1.975, 0.07406)
ob_cube_279.location = (-0.085, 0.075, 0.295)
ob_cube_279.rotation_euler = (0.0, -0.0, 1.571)
ob_cube_279.scale = (0.1388, 0.0555, 0.111)
ob_cube_240_cell_007.location = (0.1362, 0.08509, 0.2226)

# ---- collection membership
scene.collection.objects.link(ob_cylinder)
scene.collection.objects.link(ob_cylinder_001)
scene.collection.objects.link(ob_cylinder_002)
col_collection.objects.link(ob_cube_279)
col_collection.objects.link(ob_cube_240_cell_007)

# ---- scene / render settings (as saved in the file)
scene.frame_start = 1; scene.frame_end = 250; scene.frame_set(1)
scene.render.engine = 'BLENDER_EEVEE_NEXT'
scene.unit_settings.scale_length = 20.0
bpy.context.view_layer.update()

# ---- added for rendering (the .blend has no active camera and no usable light): camera, sun
cam_auto = bpy.data.cameras.new('AutoCamera')
cam_auto.lens = 50.0
cam_auto.sensor_width = 36.0
cam_auto.clip_end = 1000.0
ob_auto_camera = bpy.data.objects.new('AutoCamera', cam_auto)
scene.collection.objects.link(ob_auto_camera)
ob_auto_camera.location = (0.625779, -0.725652, 0.703712)
ob_auto_camera.rotation_euler = (1.09748, -7.21219e-08, 0.694738)
scene.camera = ob_auto_camera
light_auto_sun = bpy.data.lights.new('AutoSun', 'SUN')
light_auto_sun.energy = 3.0
light_auto_sun.angle = 0.0523599
ob_auto_sun = bpy.data.objects.new('AutoSun', light_auto_sun)
scene.collection.objects.link(ob_auto_sun)
ob_auto_sun.rotation_euler = (0.872665, 0.174533, 0.523599)
bpy.context.view_layer.update()
